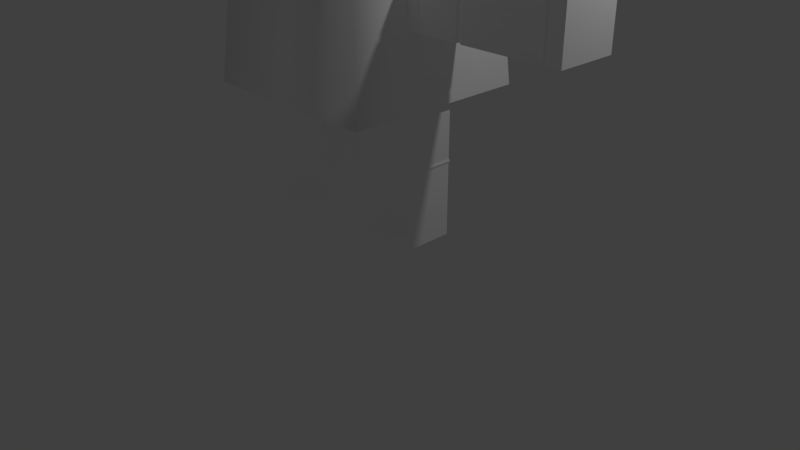# Source: Cyclops3Anim.blend  (saved by Blender 2.79.0; exported with 4.5.12 LTS)
import bpy
from mathutils import Matrix  # noqa: F401  (used for matrix-valued properties, if any)

bpy.ops.wm.read_factory_settings(use_empty=True)
scene = bpy.context.scene
scene.name = 'Scene'

# ---- collections
col_collection_1 = bpy.data.collections.new('Collection 1'); scene.collection.children.link(col_collection_1)

# ---- materials (node trees are filled in below, after node groups)
mat_skin = bpy.data.materials.new('Skin')
mat_skin.alpha_threshold = 0.0
mat_skin.diffuse_color = (1.0, 1.0, 1.0, 1.0)
mat_skin.roughness = 0.5
mat_cyclops_hair = bpy.data.materials.new('Cyclops Hair')
mat_cyclops_hair.alpha_threshold = 0.0
mat_cyclops_hair.diffuse_color = (1.0, 1.0, 1.0, 1.0)
mat_cyclops_hair.roughness = 0.5
mat_cyclops_purple = bpy.data.materials.new('Cyclops Purple')
mat_cyclops_purple.alpha_threshold = 0.0
mat_cyclops_purple.diffuse_color = (1.0, 1.0, 1.0, 1.0)
mat_cyclops_purple.roughness = 0.5
mat_cyclops_yellow = bpy.data.materials.new('Cyclops Yellow')
mat_cyclops_yellow.alpha_threshold = 0.0
mat_cyclops_yellow.diffuse_color = (1.0, 1.0, 1.0, 1.0)
mat_cyclops_yellow.roughness = 0.5
mat_cyclops_red = bpy.data.materials.new('Cyclops Red')
mat_cyclops_red.alpha_threshold = 0.0
mat_cyclops_red.diffuse_color = (1.0, 1.0, 1.0, 1.0)
mat_cyclops_red.roughness = 0.5

# ---- material node trees
mat_skin.use_nodes = True; mat_skin.node_tree.nodes.clear()
_N = mat_skin.node_tree.nodes; _L = mat_skin.node_tree.links
n0 = _N.new('ShaderNodeOutputMaterial'); n0.name = 'Material Output'; n0.location = (1200, 880)
n0.label = 'Material Out'
n1 = _N.new('ShaderNodeAddShader'); n1.name = 'Add Shader'; n1.location = (1000, 880)
n1.label = 'Shader Add Refl'
n2 = _N.new('ShaderNodeAddShader'); n2.name = 'Add Shader.001'; n2.location = (800, 880)
n2.label = 'Shader Add Spec'
n3 = _N.new('ShaderNodeBsdfRefraction'); n3.name = 'Refraction BSDF'; n3.location = (1200, 220)
n3.label = 'Refl BSDF'
n3.mute = True
n4 = _N.new('ShaderNodeMix'); n4.name = 'Mix'; n4.location = (1000, 220)
n4.label = 'Mix Color/Refl'
n4.data_type = 'RGBA'
n4.blend_type = 'MULTIPLY'
n4.inputs[0].default_value = 1.0
n4.inputs[6].default_value = (1.0, 1.0, 1.0, 1.0)
n4.inputs[7].default_value = (0.0, 0.0, 0.0, 0.0)
n5 = _N.new('ShaderNodeMixShader'); n5.name = 'Mix Shader'; n5.location = (600, 880)
n5.label = 'Shader Mix Alpha'
n6 = _N.new('ShaderNodeBsdfTransparent'); n6.name = 'Transparent BSDF'; n6.location = (400, 880)
n6.label = 'Alpha BSDF'
n6.mute = True
n7 = _N.new('ShaderNodeMix'); n7.name = 'Mix.001'; n7.location = (200, 1100)
n7.label = 'Mix Color/Alpha'
n7.data_type = 'RGBA'
n7.blend_type = 'MULTIPLY'
n7.inputs[0].default_value = 1.0
n7.inputs[6].default_value = (1.0, 1.0, 1.0, 1.0)
n7.inputs[7].default_value = (1.0, 1.0, 1.0, 1.0)
n8 = _N.new('ShaderNodeBsdfDiffuse'); n8.name = 'Diffuse BSDF'; n8.location = (400, 660)
n8.label = 'Diff BSDF'
n9 = _N.new('ShaderNodeMix'); n9.name = 'Mix.002'; n9.location = (200, 660)
n9.label = 'Mix Color/Diffuse'
n9.data_type = 'RGBA'
n9.blend_type = 'MULTIPLY'
n9.inputs[0].default_value = 1.0
n9.inputs[6].default_value = (1.0, 1.0, 1.0, 1.0)
n9.inputs[7].default_value = (1.0, 1.0, 1.0, 1.0)
n10 = _N.new('ShaderNodeBsdfAnisotropic'); n10.name = 'Glossy BSDF'; n10.location = (400, 220)
n10.label = 'Spec BSDF'
n10.distribution = 'GGX'
n11 = _N.new('ShaderNodeMix'); n11.name = 'Mix.003'; n11.location = (200, 220)
n11.label = 'Mix Color/Spec'
n11.data_type = 'RGBA'
n11.blend_type = 'MULTIPLY'
n11.inputs[0].default_value = 1.0
n11.inputs[7].default_value = (0.0, 0.0, 0.0, 1.0)
n12 = _N.new('ShaderNodeMix'); n12.name = 'Mix.004'; n12.location = (200, 0)
n12.label = 'Mix Color/Hardness'
n12.data_type = 'RGBA'
n12.blend_type = 'MULTIPLY'
n12.inputs[0].default_value = 1.0
n12.inputs[6].default_value = (3.95, 3.95, 3.95, 3.95)
n12.inputs[7].default_value = (1.0, 1.0, 1.0, 1.0)
n13 = _N.new('ShaderNodeNormalMap'); n13.name = 'Normal Map'; n13.location = (200, 440)
n13.label = 'Normal/Map'
n13.mute = True
n14 = _N.new('ShaderNodeMix'); n14.name = 'Mix.005'; n14.location = (1000, 660)
n14.label = 'Bump/Map'
n14.mute = True
n14.data_type = 'RGBA'
n14.blend_type = 'MULTIPLY'
n14.inputs[0].default_value = 1.0
n14.inputs[6].default_value = (1.0, 1.0, 1.0, 1.0)
n14.inputs[7].default_value = (0.0, 0.0, 0.0, 1.0)
n15 = _N.new('ShaderNodeTexCoord'); n15.name = 'Texture Coordinate'; n15.location = (-600, 660)
n15.label = 'Texture Coords'
n16 = _N.new('ShaderNodeDisplacement'); n16.name = 'Displacement'; n16.location = (0, 0)
n16.inputs[1].default_value = 0.0
n16.inputs[2].default_value = 0.1
n17 = _N.new('ShaderNodeMath'); n17.name = 'Math'; n17.location = (0, 0)
n17.operation = 'POWER'
_L.new(n1.outputs[0], n0.inputs[0])
_L.new(n2.outputs[0], n1.inputs[0])
_L.new(n3.outputs[0], n1.inputs[1])
_L.new(n4.outputs[2], n3.inputs[0])
_L.new(n5.outputs[0], n2.inputs[0])
_L.new(n6.outputs[0], n5.inputs[1])
_L.new(n7.outputs[2], n5.inputs[0])
_L.new(n8.outputs[0], n5.inputs[2])
_L.new(n9.outputs[2], n8.inputs[0])
_L.new(n10.outputs[0], n2.inputs[1])
_L.new(n11.outputs[2], n10.inputs[0])
_L.new(n13.outputs[0], n8.inputs[2])
_L.new(n13.outputs[0], n10.inputs[4])
_L.new(n13.outputs[0], n3.inputs[3])
_L.new(n14.outputs[2], n16.inputs[0])
_L.new(n16.outputs[0], n0.inputs[2])
_L.new(n12.outputs[2], n17.inputs[0])
_L.new(n17.outputs[0], n10.inputs[1])
n0.is_active_output = True
mat_cyclops_hair.use_nodes = True; mat_cyclops_hair.node_tree.nodes.clear()
_N = mat_cyclops_hair.node_tree.nodes; _L = mat_cyclops_hair.node_tree.links
n0 = _N.new('ShaderNodeOutputMaterial'); n0.name = 'Material Output'; n0.location = (1200, 880)
n0.label = 'Material Out'
n1 = _N.new('ShaderNodeAddShader'); n1.name = 'Add Shader'; n1.location = (1000, 880)
n1.label = 'Shader Add Refl'
n2 = _N.new('ShaderNodeAddShader'); n2.name = 'Add Shader.001'; n2.location = (800, 880)
n2.label = 'Shader Add Spec'
n3 = _N.new('ShaderNodeBsdfRefraction'); n3.name = 'Refraction BSDF'; n3.location = (1200, 220)
n3.label = 'Refl BSDF'
n3.mute = True
n4 = _N.new('ShaderNodeMix'); n4.name = 'Mix'; n4.location = (1000, 220)
n4.label = 'Mix Color/Refl'
n4.data_type = 'RGBA'
n4.blend_type = 'MULTIPLY'
n4.inputs[0].default_value = 1.0
n4.inputs[6].default_value = (1.0, 1.0, 1.0, 1.0)
n4.inputs[7].default_value = (0.0, 0.0, 0.0, 0.0)
n5 = _N.new('ShaderNodeMixShader'); n5.name = 'Mix Shader'; n5.location = (600, 880)
n5.label = 'Shader Mix Alpha'
n6 = _N.new('ShaderNodeBsdfTransparent'); n6.name = 'Transparent BSDF'; n6.location = (400, 880)
n6.label = 'Alpha BSDF'
n6.mute = True
n7 = _N.new('ShaderNodeMix'); n7.name = 'Mix.001'; n7.location = (200, 1100)
n7.label = 'Mix Color/Alpha'
n7.data_type = 'RGBA'
n7.blend_type = 'MULTIPLY'
n7.inputs[0].default_value = 1.0
n7.inputs[6].default_value = (1.0, 1.0, 1.0, 1.0)
n7.inputs[7].default_value = (1.0, 1.0, 1.0, 1.0)
n8 = _N.new('ShaderNodeBsdfDiffuse'); n8.name = 'Diffuse BSDF'; n8.location = (400, 660)
n8.label = 'Diff BSDF'
n9 = _N.new('ShaderNodeMix'); n9.name = 'Mix.002'; n9.location = (200, 660)
n9.label = 'Mix Color/Diffuse'
n9.data_type = 'RGBA'
n9.blend_type = 'MULTIPLY'
n9.inputs[0].default_value = 1.0
n9.inputs[6].default_value = (1.0, 1.0, 1.0, 1.0)
n9.inputs[7].default_value = (1.0, 1.0, 1.0, 1.0)
n10 = _N.new('ShaderNodeBsdfAnisotropic'); n10.name = 'Glossy BSDF'; n10.location = (400, 220)
n10.label = 'Spec BSDF'
n10.distribution = 'GGX'
n11 = _N.new('ShaderNodeMix'); n11.name = 'Mix.003'; n11.location = (200, 220)
n11.label = 'Mix Color/Spec'
n11.data_type = 'RGBA'
n11.blend_type = 'MULTIPLY'
n11.inputs[0].default_value = 1.0
n11.inputs[7].default_value = (0.0, 0.0, 0.0, 1.0)
n12 = _N.new('ShaderNodeMix'); n12.name = 'Mix.004'; n12.location = (200, 0)
n12.label = 'Mix Color/Hardness'
n12.data_type = 'RGBA'
n12.blend_type = 'MULTIPLY'
n12.inputs[0].default_value = 1.0
n12.inputs[6].default_value = (3.95, 3.95, 3.95, 3.95)
n12.inputs[7].default_value = (1.0, 1.0, 1.0, 1.0)
n13 = _N.new('ShaderNodeNormalMap'); n13.name = 'Normal Map'; n13.location = (200, 440)
n13.label = 'Normal/Map'
n13.mute = True
n14 = _N.new('ShaderNodeMix'); n14.name = 'Mix.005'; n14.location = (1000, 660)
n14.label = 'Bump/Map'
n14.mute = True
n14.data_type = 'RGBA'
n14.blend_type = 'MULTIPLY'
n14.inputs[0].default_value = 1.0
n14.inputs[6].default_value = (1.0, 1.0, 1.0, 1.0)
n14.inputs[7].default_value = (0.0, 0.0, 0.0, 1.0)
n15 = _N.new('ShaderNodeTexCoord'); n15.name = 'Texture Coordinate'; n15.location = (-600, 660)
n15.label = 'Texture Coords'
n16 = _N.new('ShaderNodeDisplacement'); n16.name = 'Displacement'; n16.location = (0, 0)
n16.inputs[1].default_value = 0.0
n16.inputs[2].default_value = 0.1
n17 = _N.new('ShaderNodeMath'); n17.name = 'Math'; n17.location = (0, 0)
n17.operation = 'POWER'
_L.new(n1.outputs[0], n0.inputs[0])
_L.new(n2.outputs[0], n1.inputs[0])
_L.new(n3.outputs[0], n1.inputs[1])
_L.new(n4.outputs[2], n3.inputs[0])
_L.new(n5.outputs[0], n2.inputs[0])
_L.new(n6.outputs[0], n5.inputs[1])
_L.new(n7.outputs[2], n5.inputs[0])
_L.new(n8.outputs[0], n5.inputs[2])
_L.new(n9.outputs[2], n8.inputs[0])
_L.new(n10.outputs[0], n2.inputs[1])
_L.new(n11.outputs[2], n10.inputs[0])
_L.new(n13.outputs[0], n8.inputs[2])
_L.new(n13.outputs[0], n10.inputs[4])
_L.new(n13.outputs[0], n3.inputs[3])
_L.new(n14.outputs[2], n16.inputs[0])
_L.new(n16.outputs[0], n0.inputs[2])
_L.new(n12.outputs[2], n17.inputs[0])
_L.new(n17.outputs[0], n10.inputs[1])
n0.is_active_output = True
mat_cyclops_purple.use_nodes = True; mat_cyclops_purple.node_tree.nodes.clear()
_N = mat_cyclops_purple.node_tree.nodes; _L = mat_cyclops_purple.node_tree.links
n0 = _N.new('ShaderNodeOutputMaterial'); n0.name = 'Material Output'; n0.location = (1200, 880)
n0.label = 'Material Out'
n1 = _N.new('ShaderNodeAddShader'); n1.name = 'Add Shader'; n1.location = (1000, 880)
n1.label = 'Shader Add Refl'
n2 = _N.new('ShaderNodeAddShader'); n2.name = 'Add Shader.001'; n2.location = (800, 880)
n2.label = 'Shader Add Spec'
n3 = _N.new('ShaderNodeBsdfRefraction'); n3.name = 'Refraction BSDF'; n3.location = (1200, 220)
n3.label = 'Refl BSDF'
n3.mute = True
n4 = _N.new('ShaderNodeMix'); n4.name = 'Mix'; n4.location = (1000, 220)
n4.label = 'Mix Color/Refl'
n4.data_type = 'RGBA'
n4.blend_type = 'MULTIPLY'
n4.inputs[0].default_value = 1.0
n4.inputs[6].default_value = (1.0, 1.0, 1.0, 1.0)
n4.inputs[7].default_value = (0.0, 0.0, 0.0, 0.0)
n5 = _N.new('ShaderNodeMixShader'); n5.name = 'Mix Shader'; n5.location = (600, 880)
n5.label = 'Shader Mix Alpha'
n6 = _N.new('ShaderNodeBsdfTransparent'); n6.name = 'Transparent BSDF'; n6.location = (400, 880)
n6.label = 'Alpha BSDF'
n6.mute = True
n7 = _N.new('ShaderNodeMix'); n7.name = 'Mix.001'; n7.location = (200, 1100)
n7.label = 'Mix Color/Alpha'
n7.data_type = 'RGBA'
n7.blend_type = 'MULTIPLY'
n7.inputs[0].default_value = 1.0
n7.inputs[6].default_value = (1.0, 1.0, 1.0, 1.0)
n7.inputs[7].default_value = (1.0, 1.0, 1.0, 1.0)
n8 = _N.new('ShaderNodeBsdfDiffuse'); n8.name = 'Diffuse BSDF'; n8.location = (400, 660)
n8.label = 'Diff BSDF'
n9 = _N.new('ShaderNodeMix'); n9.name = 'Mix.002'; n9.location = (200, 660)
n9.label = 'Mix Color/Diffuse'
n9.data_type = 'RGBA'
n9.blend_type = 'MULTIPLY'
n9.inputs[0].default_value = 1.0
n9.inputs[6].default_value = (1.0, 1.0, 1.0, 1.0)
n9.inputs[7].default_value = (1.0, 1.0, 1.0, 1.0)
n10 = _N.new('ShaderNodeBsdfAnisotropic'); n10.name = 'Glossy BSDF'; n10.location = (400, 220)
n10.label = 'Spec BSDF'
n10.distribution = 'GGX'
n11 = _N.new('ShaderNodeMix'); n11.name = 'Mix.003'; n11.location = (200, 220)
n11.label = 'Mix Color/Spec'
n11.data_type = 'RGBA'
n11.blend_type = 'MULTIPLY'
n11.inputs[0].default_value = 1.0
n11.inputs[7].default_value = (0.0, 0.0, 0.0, 1.0)
n12 = _N.new('ShaderNodeMix'); n12.name = 'Mix.004'; n12.location = (200, 0)
n12.label = 'Mix Color/Hardness'
n12.data_type = 'RGBA'
n12.blend_type = 'MULTIPLY'
n12.inputs[0].default_value = 1.0
n12.inputs[6].default_value = (3.95, 3.95, 3.95, 3.95)
n12.inputs[7].default_value = (1.0, 1.0, 1.0, 1.0)
n13 = _N.new('ShaderNodeNormalMap'); n13.name = 'Normal Map'; n13.location = (200, 440)
n13.label = 'Normal/Map'
n13.mute = True
n14 = _N.new('ShaderNodeMix'); n14.name = 'Mix.005'; n14.location = (1000, 660)
n14.label = 'Bump/Map'
n14.mute = True
n14.data_type = 'RGBA'
n14.blend_type = 'MULTIPLY'
n14.inputs[0].default_value = 1.0
n14.inputs[6].default_value = (1.0, 1.0, 1.0, 1.0)
n14.inputs[7].default_value = (0.0, 0.0, 0.0, 1.0)
n15 = _N.new('ShaderNodeTexCoord'); n15.name = 'Texture Coordinate'; n15.location = (-600, 660)
n15.label = 'Texture Coords'
n16 = _N.new('ShaderNodeDisplacement'); n16.name = 'Displacement'; n16.location = (0, 0)
n16.inputs[1].default_value = 0.0
n16.inputs[2].default_value = 0.1
n17 = _N.new('ShaderNodeMath'); n17.name = 'Math'; n17.location = (0, 0)
n17.operation = 'POWER'
_L.new(n1.outputs[0], n0.inputs[0])
_L.new(n2.outputs[0], n1.inputs[0])
_L.new(n3.outputs[0], n1.inputs[1])
_L.new(n4.outputs[2], n3.inputs[0])
_L.new(n5.outputs[0], n2.inputs[0])
_L.new(n6.outputs[0], n5.inputs[1])
_L.new(n7.outputs[2], n5.inputs[0])
_L.new(n8.outputs[0], n5.inputs[2])
_L.new(n9.outputs[2], n8.inputs[0])
_L.new(n10.outputs[0], n2.inputs[1])
_L.new(n11.outputs[2], n10.inputs[0])
_L.new(n13.outputs[0], n8.inputs[2])
_L.new(n13.outputs[0], n10.inputs[4])
_L.new(n13.outputs[0], n3.inputs[3])
_L.new(n14.outputs[2], n16.inputs[0])
_L.new(n16.outputs[0], n0.inputs[2])
_L.new(n12.outputs[2], n17.inputs[0])
_L.new(n17.outputs[0], n10.inputs[1])
n0.is_active_output = True
mat_cyclops_yellow.use_nodes = True; mat_cyclops_yellow.node_tree.nodes.clear()
_N = mat_cyclops_yellow.node_tree.nodes; _L = mat_cyclops_yellow.node_tree.links
n0 = _N.new('ShaderNodeOutputMaterial'); n0.name = 'Material Output'; n0.location = (1200, 880)
n0.label = 'Material Out'
n1 = _N.new('ShaderNodeAddShader'); n1.name = 'Add Shader'; n1.location = (1000, 880)
n1.label = 'Shader Add Refl'
n2 = _N.new('ShaderNodeAddShader'); n2.name = 'Add Shader.001'; n2.location = (800, 880)
n2.label = 'Shader Add Spec'
n3 = _N.new('ShaderNodeBsdfRefraction'); n3.name = 'Refraction BSDF'; n3.location = (1200, 220)
n3.label = 'Refl BSDF'
n3.mute = True
n4 = _N.new('ShaderNodeMix'); n4.name = 'Mix'; n4.location = (1000, 220)
n4.label = 'Mix Color/Refl'
n4.data_type = 'RGBA'
n4.blend_type = 'MULTIPLY'
n4.inputs[0].default_value = 1.0
n4.inputs[6].default_value = (1.0, 1.0, 1.0, 1.0)
n4.inputs[7].default_value = (0.0, 0.0, 0.0, 0.0)
n5 = _N.new('ShaderNodeMixShader'); n5.name = 'Mix Shader'; n5.location = (600, 880)
n5.label = 'Shader Mix Alpha'
n6 = _N.new('ShaderNodeBsdfTransparent'); n6.name = 'Transparent BSDF'; n6.location = (400, 880)
n6.label = 'Alpha BSDF'
n6.mute = True
n7 = _N.new('ShaderNodeMix'); n7.name = 'Mix.001'; n7.location = (200, 1100)
n7.label = 'Mix Color/Alpha'
n7.data_type = 'RGBA'
n7.blend_type = 'MULTIPLY'
n7.inputs[0].default_value = 1.0
n7.inputs[6].default_value = (1.0, 1.0, 1.0, 1.0)
n7.inputs[7].default_value = (1.0, 1.0, 1.0, 1.0)
n8 = _N.new('ShaderNodeBsdfDiffuse'); n8.name = 'Diffuse BSDF'; n8.location = (400, 660)
n8.label = 'Diff BSDF'
n9 = _N.new('ShaderNodeMix'); n9.name = 'Mix.002'; n9.location = (200, 660)
n9.label = 'Mix Color/Diffuse'
n9.data_type = 'RGBA'
n9.blend_type = 'MULTIPLY'
n9.inputs[0].default_value = 1.0
n9.inputs[6].default_value = (1.0, 1.0, 1.0, 1.0)
n9.inputs[7].default_value = (1.0, 1.0, 1.0, 1.0)
n10 = _N.new('ShaderNodeBsdfAnisotropic'); n10.name = 'Glossy BSDF'; n10.location = (400, 220)
n10.label = 'Spec BSDF'
n10.distribution = 'GGX'
n11 = _N.new('ShaderNodeMix'); n11.name = 'Mix.003'; n11.location = (200, 220)
n11.label = 'Mix Color/Spec'
n11.data_type = 'RGBA'
n11.blend_type = 'MULTIPLY'
n11.inputs[0].default_value = 1.0
n11.inputs[7].default_value = (0.0, 0.0, 0.0, 1.0)
n12 = _N.new('ShaderNodeMix'); n12.name = 'Mix.004'; n12.location = (200, 0)
n12.label = 'Mix Color/Hardness'
n12.data_type = 'RGBA'
n12.blend_type = 'MULTIPLY'
n12.inputs[0].default_value = 1.0
n12.inputs[6].default_value = (3.95, 3.95, 3.95, 3.95)
n12.inputs[7].default_value = (1.0, 1.0, 1.0, 1.0)
n13 = _N.new('ShaderNodeNormalMap'); n13.name = 'Normal Map'; n13.location = (200, 440)
n13.label = 'Normal/Map'
n13.mute = True
n14 = _N.new('ShaderNodeMix'); n14.name = 'Mix.005'; n14.location = (1000, 660)
n14.label = 'Bump/Map'
n14.mute = True
n14.data_type = 'RGBA'
n14.blend_type = 'MULTIPLY'
n14.inputs[0].default_value = 1.0
n14.inputs[6].default_value = (1.0, 1.0, 1.0, 1.0)
n14.inputs[7].default_value = (0.0, 0.0, 0.0, 1.0)
n15 = _N.new('ShaderNodeTexCoord'); n15.name = 'Texture Coordinate'; n15.location = (-600, 660)
n15.label = 'Texture Coords'
n16 = _N.new('ShaderNodeDisplacement'); n16.name = 'Displacement'; n16.location = (0, 0)
n16.inputs[1].default_value = 0.0
n16.inputs[2].default_value = 0.1
n17 = _N.new('ShaderNodeMath'); n17.name = 'Math'; n17.location = (0, 0)
n17.operation = 'POWER'
_L.new(n1.outputs[0], n0.inputs[0])
_L.new(n2.outputs[0], n1.inputs[0])
_L.new(n3.outputs[0], n1.inputs[1])
_L.new(n4.outputs[2], n3.inputs[0])
_L.new(n5.outputs[0], n2.inputs[0])
_L.new(n6.outputs[0], n5.inputs[1])
_L.new(n7.outputs[2], n5.inputs[0])
_L.new(n8.outputs[0], n5.inputs[2])
_L.new(n9.outputs[2], n8.inputs[0])
_L.new(n10.outputs[0], n2.inputs[1])
_L.new(n11.outputs[2], n10.inputs[0])
_L.new(n13.outputs[0], n8.inputs[2])
_L.new(n13.outputs[0], n10.inputs[4])
_L.new(n13.outputs[0], n3.inputs[3])
_L.new(n14.outputs[2], n16.inputs[0])
_L.new(n16.outputs[0], n0.inputs[2])
_L.new(n12.outputs[2], n17.inputs[0])
_L.new(n17.outputs[0], n10.inputs[1])
n0.is_active_output = True
mat_cyclops_red.use_nodes = True; mat_cyclops_red.node_tree.nodes.clear()
_N = mat_cyclops_red.node_tree.nodes; _L = mat_cyclops_red.node_tree.links
n0 = _N.new('ShaderNodeOutputMaterial'); n0.name = 'Material Output'; n0.location = (1200, 880)
n0.label = 'Material Out'
n1 = _N.new('ShaderNodeAddShader'); n1.name = 'Add Shader'; n1.location = (1000, 880)
n1.label = 'Shader Add Refl'
n2 = _N.new('ShaderNodeAddShader'); n2.name = 'Add Shader.001'; n2.location = (800, 880)
n2.label = 'Shader Add Spec'
n3 = _N.new('ShaderNodeBsdfRefraction'); n3.name = 'Refraction BSDF'; n3.location = (1200, 220)
n3.label = 'Refl BSDF'
n3.mute = True
n4 = _N.new('ShaderNodeMix'); n4.name = 'Mix'; n4.location = (1000, 220)
n4.label = 'Mix Color/Refl'
n4.data_type = 'RGBA'
n4.blend_type = 'MULTIPLY'
n4.inputs[0].default_value = 1.0
n4.inputs[6].default_value = (1.0, 1.0, 1.0, 1.0)
n4.inputs[7].default_value = (0.0, 0.0, 0.0, 0.0)
n5 = _N.new('ShaderNodeMixShader'); n5.name = 'Mix Shader'; n5.location = (600, 880)
n5.label = 'Shader Mix Alpha'
n6 = _N.new('ShaderNodeBsdfTransparent'); n6.name = 'Transparent BSDF'; n6.location = (400, 880)
n6.label = 'Alpha BSDF'
n6.mute = True
n7 = _N.new('ShaderNodeMix'); n7.name = 'Mix.001'; n7.location = (200, 1100)
n7.label = 'Mix Color/Alpha'
n7.data_type = 'RGBA'
n7.blend_type = 'MULTIPLY'
n7.inputs[0].default_value = 1.0
n7.inputs[6].default_value = (1.0, 1.0, 1.0, 1.0)
n7.inputs[7].default_value = (1.0, 1.0, 1.0, 1.0)
n8 = _N.new('ShaderNodeBsdfDiffuse'); n8.name = 'Diffuse BSDF'; n8.location = (400, 660)
n8.label = 'Diff BSDF'
n9 = _N.new('ShaderNodeMix'); n9.name = 'Mix.002'; n9.location = (200, 660)
n9.label = 'Mix Color/Diffuse'
n9.data_type = 'RGBA'
n9.blend_type = 'MULTIPLY'
n9.inputs[0].default_value = 1.0
n9.inputs[6].default_value = (1.0, 1.0, 1.0, 1.0)
n9.inputs[7].default_value = (1.0, 1.0, 1.0, 1.0)
n10 = _N.new('ShaderNodeBsdfAnisotropic'); n10.name = 'Glossy BSDF'; n10.location = (400, 220)
n10.label = 'Spec BSDF'
n10.distribution = 'GGX'
n11 = _N.new('ShaderNodeMix'); n11.name = 'Mix.003'; n11.location = (200, 220)
n11.label = 'Mix Color/Spec'
n11.data_type = 'RGBA'
n11.blend_type = 'MULTIPLY'
n11.inputs[0].default_value = 1.0
n11.inputs[7].default_value = (0.0, 0.0, 0.0, 1.0)
n12 = _N.new('ShaderNodeMix'); n12.name = 'Mix.004'; n12.location = (200, 0)
n12.label = 'Mix Color/Hardness'
n12.data_type = 'RGBA'
n12.blend_type = 'MULTIPLY'
n12.inputs[0].default_value = 1.0
n12.inputs[6].default_value = (3.95, 3.95, 3.95, 3.95)
n12.inputs[7].default_value = (1.0, 1.0, 1.0, 1.0)
n13 = _N.new('ShaderNodeNormalMap'); n13.name = 'Normal Map'; n13.location = (200, 440)
n13.label = 'Normal/Map'
n13.mute = True
n14 = _N.new('ShaderNodeMix'); n14.name = 'Mix.005'; n14.location = (1000, 660)
n14.label = 'Bump/Map'
n14.mute = True
n14.data_type = 'RGBA'
n14.blend_type = 'MULTIPLY'
n14.inputs[0].default_value = 1.0
n14.inputs[6].default_value = (1.0, 1.0, 1.0, 1.0)
n14.inputs[7].default_value = (0.0, 0.0, 0.0, 1.0)
n15 = _N.new('ShaderNodeTexCoord'); n15.name = 'Texture Coordinate'; n15.location = (-600, 660)
n15.label = 'Texture Coords'
n16 = _N.new('ShaderNodeDisplacement'); n16.name = 'Displacement'; n16.location = (0, 0)
n16.inputs[1].default_value = 0.0
n16.inputs[2].default_value = 0.1
n17 = _N.new('ShaderNodeMath'); n17.name = 'Math'; n17.location = (0, 0)
n17.operation = 'POWER'
_L.new(n1.outputs[0], n0.inputs[0])
_L.new(n2.outputs[0], n1.inputs[0])
_L.new(n3.outputs[0], n1.inputs[1])
_L.new(n4.outputs[2], n3.inputs[0])
_L.new(n5.outputs[0], n2.inputs[0])
_L.new(n6.outputs[0], n5.inputs[1])
_L.new(n7.outputs[2], n5.inputs[0])
_L.new(n8.outputs[0], n5.inputs[2])
_L.new(n9.outputs[2], n8.inputs[0])
_L.new(n10.outputs[0], n2.inputs[1])
_L.new(n11.outputs[2], n10.inputs[0])
_L.new(n13.outputs[0], n8.inputs[2])
_L.new(n13.outputs[0], n10.inputs[4])
_L.new(n13.outputs[0], n3.inputs[3])
_L.new(n14.outputs[2], n16.inputs[0])
_L.new(n16.outputs[0], n0.inputs[2])
_L.new(n12.outputs[2], n17.inputs[0])
_L.new(n17.outputs[0], n10.inputs[1])
n0.is_active_output = True

# ---- world
world_world = bpy.data.worlds.new('World'); scene.world = world_world
world_world.color = (0.05088, 0.05088, 0.05088)
world_world.use_sun_shadow = False
world_world.sun_shadow_jitter_overblur = 0.0
world_world.cycles.sampling_method = 'MANUAL'

# ---- cameras
cam_camera = bpy.data.cameras.new('Camera')
cam_camera.clip_end = 100.0
cam_camera.lens = 35.0
cam_camera.sensor_width = 32.0
cam_camera.sensor_height = 18.0
cam_camera.ortho_scale = 7.314
cam_camera.dof.focus_distance = 0.0

# ---- lights
light_lamp = bpy.data.lights.new('Lamp', 'POINT')
light_lamp.transmission_factor = 0.0
light_lamp.cutoff_distance = 30.0
light_lamp.energy = 100.0
light_lamp.shadow_buffer_clip_start = 1.001
light_lamp.shadow_soft_size = 0.1
light_lamp.shadow_maximum_resolution = 0.006
light_lamp.use_absolute_resolution = True

# ---- meshes
me_cube_006 = bpy.data.meshes.new('Cube.006')
me_cube_006.from_pydata([(-1.18, -1.18, -1.0), (-1.18, 1.18, -1.0), (-1.0, -1.0, 1.0), (-1.0, 1.0, 1.0), (-0.3934, 1.18, -1.0), (-0.3934, -1.18, -1.0), (-0.3333, 1.0, 1.0), (-0.3333, -1.0, 1.0), (-1.08, -0.2934, -1.0), (-1.08, 0.2934, -1.0), (-1.0, -0.3333, 1.0), (-1.0, 0.3333, 1.0), (-0.3333, 0.3333, 1.0), (-0.3333, -0.3333, 1.0), (-0.4934, -0.2934, -1.0), (-0.4934, 0.2934, -1.0), (-1.2, 1.2, 3.4), (-1.2, 1.2, 1.0), (-1.2, -1.2, 3.4), (-1.2, -1.2, 1.0), (-1.102, -1.102, -0.1333), (-1.042, -1.042, 0.5333), (-1.102, 1.102, -0.1333), (-1.042, 1.042, 0.5333), (-0.3674, 1.102, -0.1333), (-0.3474, 1.042, 0.5333), (-1.042, -0.3474, 0.5333), (-1.102, -0.3674, -0.1333), (-1.042, 0.3474, 0.5333), (-1.102, 0.3674, -0.1333), (-2.844, -0.36, -0.1146), (-2.844, -0.36, 0.4952), (-2.844, 0.36, -0.1146), (-2.844, 0.36, 0.4952), (-1.077, -0.375, -0.1273), (-1.077, -0.375, 0.5079), (-1.077, 0.375, -0.1273), (-1.077, 0.375, 0.5079), (-1.0, -1.0, 1.0), (-0.3333, -1.0, 1.0), (-1.2, 1.652, 3.4), (-1.2, 1.652, 1.0), (-1.18, -0.3934, -1.0), (-1.18, 0.3934, -1.0), (-0.3934, -0.3934, -1.0), (-0.3934, 0.3934, -1.0), (-1.08, -0.2934, -2.683), (-1.08, 0.2934, -2.683), (-0.4934, -0.2934, -2.683), (-0.4934, 0.2934, -2.683), (-0.4934, 0.2934, -1.712), (-0.4817, 0.3052, -1.743), (-0.4934, 0.2934, -1.774), (-1.08, 0.2934, -1.774), (-1.092, 0.3052, -1.743), (-1.08, 0.2934, -1.712), (-1.08, -0.2934, -1.712), (-1.092, -0.3052, -1.743), (-1.08, -0.2934, -1.774), (-0.4934, -0.2934, -1.774), (-0.4817, -0.3052, -1.743), (-0.4934, -0.2934, -1.712), (-2.822, 0.375, -0.1273), (-2.822, 0.375, 0.5079), (-2.822, -0.375, -0.1273), (-2.822, -0.375, 0.5079), (-1.829, 0.375, 0.5079), (-1.794, 0.36, 0.4952), (-1.758, 0.375, 0.5079), (-1.829, -0.375, -0.1273), (-1.794, -0.36, -0.1146), (-1.758, -0.375, -0.1273), (-1.758, 0.375, -0.1273), (-1.794, 0.36, -0.1146), (-1.829, 0.375, -0.1273), (-1.758, -0.375, 0.5079), (-1.794, -0.36, 0.4952), (-1.829, -0.375, 0.5079), (-1.256, 0.375, 0.5079), (-1.239, 0.36, 0.4952), (-1.222, 0.375, 0.5079), (-1.256, -0.375, -0.1273), (-1.239, -0.36, -0.1146), (-1.222, -0.375, -0.1273), (-1.222, 0.375, -0.1273), (-1.239, 0.36, -0.1146), (-1.256, 0.375, -0.1273), (-1.222, -0.375, 0.5079), (-1.239, -0.36, 0.4952), (-1.256, -0.375, 0.5079), (-1.08, 0.2934, -1.045), (-1.08, 0.2934, -1.025), (-0.4934, -0.2934, -1.045), (-0.4934, -0.2934, -1.025), (-0.4934, 0.2934, -1.025), (-0.4934, 0.2934, -1.045), (-1.08, -0.2934, -1.025), (-1.08, -0.2934, -1.045), (-0.4934, 0.2934, -2.514), (-0.4934, 0.2934, -2.533), (-1.08, -0.2934, -2.514), (-1.08, -0.2934, -2.533), (-1.08, 0.2934, -2.533), (-1.08, 0.2934, -2.514), (-0.4934, -0.2934, -2.533), (-0.4934, -0.2934, -2.514), (-0.5736, -0.8137, -2.655), (-1.0, -0.8137, -2.655), (-1.0, -0.8137, -2.509), (-0.5736, -0.8137, -2.509), (-1.08, 0.2934, -2.49), (-0.4934, -0.2934, -2.49), (-0.4934, 0.2934, -2.49), (-1.08, -0.2934, -2.49), (-2.871, 0.375, -0.1273), (-2.871, -0.375, -0.1273), (-2.871, -0.375, 0.5079), (-2.871, 0.375, 0.5079), (-3.032, 0.375, -0.1273), (-3.032, -0.375, -0.1273), (-3.032, -0.375, 0.5079), (-3.032, 0.375, 0.5079), (1.18, -1.18, -1.0), (1.18, 1.18, -1.0), (1.0, -1.0, 1.0), (1.0, 1.0, 1.0), (0.3934, 1.18, -1.0), (0.3934, -1.18, -1.0), (0.3333, 1.0, 1.0), (0.3333, -1.0, 1.0), (1.08, -0.2934, -1.0), (1.08, 0.2934, -1.0), (1.0, -0.3333, 1.0), (1.0, 0.3333, 1.0), (0.3333, 0.3333, 1.0), (0.3333, -0.3333, 1.0), (0.4934, -0.2934, -1.0), (0.4934, 0.2934, -1.0), (1.2, 1.2, 3.4), (1.2, 1.2, 1.0), (1.2, -1.2, 3.4), (1.2, -1.2, 1.0), (1.102, -1.102, -0.1333), (1.042, -1.042, 0.5333), (1.102, 1.102, -0.1333), (1.042, 1.042, 0.5333), (0.3674, 1.102, -0.1333), (0.3474, 1.042, 0.5333), (1.042, -0.3474, 0.5333), (1.102, -0.3674, -0.1333), (1.042, 0.3474, 0.5333), (1.102, 0.3674, -0.1333), (2.844, -0.36, -0.1146), (2.844, -0.36, 0.4952), (2.844, 0.36, -0.1146), (2.844, 0.36, 0.4952), (1.077, -0.375, -0.1273), (1.077, -0.375, 0.5079), (1.077, 0.375, -0.1273), (1.077, 0.375, 0.5079), (-1.14, 1.14, -0.5572), (-1.14, 0.3801, -0.5548), (1.0, -1.0, 1.0), (0.3333, -1.0, 1.0), (-1.14, -0.38, -0.5524), (-1.14, -1.14, -0.55), (1.139, -1.139, -0.5394), (1.2, 1.652, 3.4), (1.2, 1.652, 1.0), (1.18, -0.3934, -1.0), (1.18, 0.3934, -1.0), (0.3934, -0.3934, -1.0), (0.3934, 0.3934, -1.0), (1.08, -0.2934, -2.683), (1.08, 0.2934, -2.683), (0.4934, -0.2934, -2.683), (0.4934, 0.2934, -2.683), (0.4934, 0.2934, -1.712), (0.4817, 0.3052, -1.743), (0.4934, 0.2934, -1.774), (1.08, 0.2934, -1.774), (1.092, 0.3052, -1.743), (1.08, 0.2934, -1.712), (1.08, -0.2934, -1.712), (1.092, -0.3052, -1.743), (1.08, -0.2934, -1.774), (0.4934, -0.2934, -1.774), (0.4817, -0.3052, -1.743), (0.4934, -0.2934, -1.712), (2.822, 0.375, -0.1273), (2.822, 0.375, 0.5079), (2.822, -0.375, -0.1273), (2.822, -0.375, 0.5079), (1.829, 0.375, 0.5079), (1.794, 0.36, 0.4952), (1.758, 0.375, 0.5079), (1.829, -0.375, -0.1273), (1.794, -0.36, -0.1146), (1.758, -0.375, -0.1273), (1.758, 0.375, -0.1273), (1.794, 0.36, -0.1146), (1.829, 0.375, -0.1273), (1.758, -0.375, 0.5079), (1.794, -0.36, 0.4952), (1.829, -0.375, 0.5079), (1.256, 0.375, 0.5079), (1.239, 0.36, 0.4952), (1.222, 0.375, 0.5079), (1.256, -0.375, -0.1273), (1.239, -0.36, -0.1146), (1.222, -0.375, -0.1273), (1.222, 0.375, -0.1273), (1.239, 0.36, -0.1146), (1.256, 0.375, -0.1273), (1.222, -0.375, 0.5079), (1.239, -0.36, 0.4952), (1.256, -0.375, 0.5079), (1.08, 0.2934, -1.045), (1.08, 0.2934, -1.025), (0.4934, -0.2934, -1.045), (0.4934, -0.2934, -1.025), (0.4934, 0.2934, -1.025), (0.4934, 0.2934, -1.045), (1.08, -0.2934, -1.025), (1.08, -0.2934, -1.045), (0.4934, 0.2934, -2.514), (0.4934, 0.2934, -2.533), (1.08, -0.2934, -2.514), (1.08, -0.2934, -2.533), (1.08, 0.2934, -2.533), (1.08, 0.2934, -2.514), (0.4934, -0.2934, -2.533), (0.4934, -0.2934, -2.514), (0.5736, -0.8137, -2.655), (1.0, -0.8137, -2.655), (1.0, -0.8137, -2.509), (0.5736, -0.8137, -2.509), (1.08, 0.2934, -2.49), (0.4934, -0.2934, -2.49), (0.4934, 0.2934, -2.49), (1.08, -0.2934, -2.49), (2.871, 0.375, -0.1273), (2.871, -0.375, -0.1273), (2.871, -0.375, 0.5079), (2.871, 0.375, 0.5079), (3.032, 0.375, -0.1273), (3.032, -0.375, -0.1273), (3.032, -0.375, 0.5079), (3.032, 0.375, 0.5079), (0.0, -1.2, 3.4), (0.0, -1.2, 1.0), (0.0, 1.2, 3.4), (0.0, 1.2, 1.0), (0.0, 1.652, 3.4), (0.0, 1.652, 1.0), (0.0, 1.18, -1.0), (0.0, -1.18, -1.0), (0.0, 1.0, 1.0), (0.0, -1.0, 1.0), (0.0, 0.3934, -1.0), (0.0, -0.3934, -1.0), (0.0, 0.3333, 1.0), (0.0, -0.3333, 1.0), (0.0, 1.042, 0.5333), (0.0, 1.102, -0.1333), (1.185, 1.622, 3.393), (1.185, -1.395, 3.393), (-1.215, 1.622, 3.393), (-1.215, -1.395, 3.393), (-1.38, 1.744, 3.795), (1.351, 1.744, 3.795), (-1.38, -1.68, 3.795), (1.351, -1.68, 3.795), (-1.132, -1.29, 4.361), (-1.132, 1.571, 4.159), (1.102, 1.571, 4.159), (1.102, -1.29, 4.361), (1.139, -0.3796, -0.5381), (1.138, 1.138, -0.5354), (1.139, 0.3795, -0.5368), (1.144, 1.144, -0.5393), (-1.144, 1.144, -0.5393), (0.0, 1.144, -0.5393), (-0.3814, 1.144, -0.5393), (0.3814, 1.144, -0.5393), (-0.969, -1.216, 2.781), (-0.969, -1.216, 2.201), (-0.969, -1.515, 2.781), (-0.969, -1.515, 2.201), (-1.367, -1.216, 2.781), (-1.367, -1.216, 2.201), (-1.367, -1.515, 2.781), (-1.367, -1.515, 2.201), (-0.008959, -1.515, 2.781), (-0.008959, -1.515, 2.201), (-0.008959, -1.216, 2.781), (-0.008959, -1.216, 2.201), (-0.8922, -1.427, 2.735), (-0.8922, -1.427, 2.248), (-0.008959, -1.427, 2.735), (-0.008959, -1.427, 2.248), (-0.969, 0.3004, 2.781), (-0.969, 0.3004, 2.201), (-1.367, 0.3004, 2.781), (-1.367, 0.3004, 2.201), (0.935, -1.216, 2.781), (0.935, -1.216, 2.201), (0.935, -1.515, 2.781), (0.935, -1.515, 2.201), (1.333, -1.216, 2.781), (1.333, -1.216, 2.201), (1.333, -1.515, 2.781), (1.333, -1.515, 2.201), (-0.02508, -1.515, 2.781), (-0.02508, -1.515, 2.201), (-0.02508, -1.216, 2.781), (-0.02508, -1.216, 2.201), (0.8582, -1.427, 2.735), (0.8582, -1.427, 2.248), (-0.02508, -1.427, 2.735), (-0.02508, -1.427, 2.248), (0.935, 0.3004, 2.781), (0.935, 0.3004, 2.201), (1.333, 0.3004, 2.781), (1.333, 0.3004, 2.201)], [], [(44, 5, 0, 42), (13, 10, 2, 7), (28, 11, 3, 23), (24, 283, 281, 160, 22), (264, 282, 283, 24), (262, 13, 7, 258), (260, 256, 5, 44), (255, 259, 45, 4), (259, 260, 44, 45), (257, 6, 12, 261), (261, 12, 13, 262), (21, 2, 10, 26), (26, 10, 11, 28), (6, 3, 11, 12), (12, 11, 10, 13), (4, 45, 43, 1), (102, 99, 49, 47), (251, 16, 18, 249), (250, 249, 18, 19), (252, 17, 41, 254), (19, 18, 16, 17), (42, 164, 161, 43), (27, 26, 28, 29), (0, 165, 164, 42), (20, 21, 26, 27), (142, 20, 165, 166), (257, 263, 25, 6), (263, 264, 24, 25), (6, 25, 23, 3), (25, 24, 22, 23), (43, 161, 160, 281, 1), (29, 28, 23, 22), (31, 33, 117, 116), (84, 80, 37, 36), (36, 37, 35, 34), (64, 65, 31, 30), (84, 36, 34, 83), (63, 33, 31, 65), (164, 165, 20, 27), (7, 2, 38, 39), (17, 16, 40, 41), (9, 8, 42, 43), (14, 15, 45, 44), (15, 9, 43, 45), (8, 14, 44, 42), (47, 49, 48, 46), (46, 48, 106, 107), (99, 104, 48, 49), (101, 102, 47, 46), (97, 90, 55, 56), (56, 55, 54, 57), (57, 54, 53, 58), (95, 92, 61, 50), (50, 61, 60, 51), (51, 60, 59, 52), (92, 97, 56, 61), (61, 56, 57, 60), (60, 57, 58, 59), (90, 95, 50, 55), (55, 50, 51, 54), (54, 51, 52, 53), (74, 69, 64, 62), (32, 62, 64, 30), (77, 65, 64, 69), (63, 66, 74, 62), (32, 33, 63, 62), (81, 89, 75, 71), (71, 75, 76, 70), (70, 76, 77, 69), (78, 68, 75, 89), (68, 67, 76, 75), (67, 66, 77, 76), (74, 73, 70, 69), (73, 72, 71, 70), (74, 66, 67, 73), (73, 67, 68, 72), (37, 80, 87, 35), (80, 79, 88, 87), (79, 78, 89, 88), (34, 35, 87, 83), (83, 87, 88, 82), (82, 88, 89, 81), (72, 86, 81, 71), (86, 85, 82, 81), (85, 84, 83, 82), (72, 68, 78, 86), (86, 78, 79, 85), (85, 79, 80, 84), (9, 15, 94, 91), (91, 94, 95, 90), (14, 8, 96, 93), (93, 96, 97, 92), (15, 14, 93, 94), (94, 93, 92, 95), (8, 9, 91, 96), (96, 91, 90, 97), (113, 110, 103, 100), (100, 103, 102, 101), (112, 111, 105, 98), (98, 105, 104, 99), (111, 113, 100, 105), (105, 100, 101, 104), (110, 112, 98, 103), (103, 98, 99, 102), (109, 108, 107, 106), (48, 104, 109, 106), (101, 46, 107, 108), (104, 101, 108, 109), (53, 52, 112, 110), (59, 58, 113, 111), (52, 59, 111, 112), (58, 53, 110, 113), (16, 251, 253, 40), (41, 40, 253, 254), (17, 252, 250, 19), (116, 117, 121, 120), (32, 30, 115, 114), (33, 32, 114, 117), (30, 31, 116, 115), (119, 120, 121, 118), (114, 115, 119, 118), (117, 114, 118, 121), (115, 116, 120, 119), (63, 65, 77, 66), (171, 169, 122, 127), (135, 129, 124, 132), (150, 145, 125, 133), (146, 144, 278, 280, 284), (264, 146, 284, 282), (262, 258, 129, 135), (260, 171, 127, 256), (255, 126, 172, 259), (259, 172, 171, 260), (257, 261, 134, 128), (261, 262, 135, 134), (143, 148, 132, 124), (148, 150, 133, 132), (128, 134, 133, 125), (134, 135, 132, 133), (126, 123, 170, 172), (229, 174, 176, 226), (251, 249, 140, 138), (250, 141, 140, 249), (252, 254, 168, 139), (141, 139, 138, 140), (169, 170, 279, 277), (149, 151, 150, 148), (122, 169, 277, 166), (142, 149, 148, 143), (257, 128, 147, 263), (263, 147, 146, 264), (128, 125, 145, 147), (147, 145, 144, 146), (170, 123, 280, 278, 279), (151, 144, 145, 150), (153, 243, 244, 155), (211, 158, 159, 207), (158, 156, 157, 159), (191, 152, 153, 192), (211, 210, 156, 158), (190, 192, 153, 155), (160, 161, 29, 22), (166, 165, 0, 122), (161, 164, 27, 29), (129, 163, 162, 124), (139, 168, 167, 138), (131, 170, 169, 130), (136, 171, 172, 137), (137, 172, 170, 131), (130, 169, 171, 136), (174, 173, 175, 176), (173, 234, 233, 175), (226, 176, 175, 231), (228, 173, 174, 229), (224, 183, 182, 217), (183, 184, 181, 182), (184, 185, 180, 181), (222, 177, 188, 219), (177, 178, 187, 188), (178, 179, 186, 187), (219, 188, 183, 224), (188, 187, 184, 183), (187, 186, 185, 184), (217, 182, 177, 222), (182, 181, 178, 177), (181, 180, 179, 178), (201, 189, 191, 196), (154, 152, 191, 189), (204, 196, 191, 192), (190, 189, 201, 193), (154, 189, 190, 155), (208, 198, 202, 216), (198, 197, 203, 202), (197, 196, 204, 203), (205, 216, 202, 195), (195, 202, 203, 194), (194, 203, 204, 193), (201, 196, 197, 200), (200, 197, 198, 199), (201, 200, 194, 193), (200, 199, 195, 194), (159, 157, 214, 207), (207, 214, 215, 206), (206, 215, 216, 205), (156, 210, 214, 157), (210, 209, 215, 214), (209, 208, 216, 215), (199, 198, 208, 213), (213, 208, 209, 212), (212, 209, 210, 211), (199, 213, 205, 195), (213, 212, 206, 205), (212, 211, 207, 206), (131, 218, 221, 137), (218, 217, 222, 221), (136, 220, 223, 130), (220, 219, 224, 223), (137, 221, 220, 136), (221, 222, 219, 220), (130, 223, 218, 131), (223, 224, 217, 218), (240, 227, 230, 237), (227, 228, 229, 230), (239, 225, 232, 238), (225, 226, 231, 232), (238, 232, 227, 240), (232, 231, 228, 227), (237, 230, 225, 239), (230, 229, 226, 225), (236, 233, 234, 235), (175, 233, 236, 231), (228, 235, 234, 173), (231, 236, 235, 228), (180, 237, 239, 179), (186, 238, 240, 185), (179, 239, 238, 186), (185, 240, 237, 180), (138, 167, 253, 251), (168, 254, 253, 167), (139, 141, 250, 252), (243, 247, 248, 244), (154, 241, 242, 152), (155, 244, 241, 154), (152, 242, 243, 153), (246, 245, 248, 247), (241, 245, 246, 242), (244, 248, 245, 241), (242, 246, 247, 243), (190, 193, 204, 192), (267, 268, 271, 269), (268, 266, 272, 271), (270, 269, 274, 275), (271, 272, 276, 273), (269, 271, 273, 274), (275, 274, 273, 276), (265, 267, 269, 270), (266, 265, 270, 272), (272, 270, 275, 276), (21, 20, 142, 143, 124, 2), (166, 277, 149, 142), (277, 279, 151, 149), (279, 278, 144, 151), (283, 282, 255, 4), (284, 280, 123, 126), (282, 284, 126, 255), (281, 283, 4, 1), (285, 289, 291, 287), (290, 286, 288, 292), (288, 287, 291, 292), (286, 290, 304, 302), (288, 286, 296, 294), (292, 291, 289, 290), (287, 288, 298, 297), (286, 285, 295, 296), (285, 287, 293, 295), (297, 298, 300, 299), (293, 287, 297, 299), (288, 294, 300, 298), (304, 303, 301, 302), (285, 286, 302, 301), (290, 289, 303, 304), (289, 285, 301, 303), (305, 307, 311, 309), (310, 312, 308, 306), (308, 312, 311, 307), (306, 322, 324, 310), (308, 314, 316, 306), (312, 310, 309, 311), (307, 317, 318, 308), (306, 316, 315, 305), (305, 315, 313, 307), (317, 319, 320, 318), (313, 319, 317, 307), (308, 318, 320, 314), (324, 322, 321, 323), (305, 321, 322, 306), (310, 324, 323, 309), (309, 323, 321, 305)])
me_cube_006.polygons.foreach_set('use_smooth', [True] * 298)
me_cube_006.polygons.foreach_set('material_index', [0, 0, 2, 3, 3, 0, 0, 0, 0, 0, 0, 2, 2, 0, 0, 0, 0, 0, 0, 0, 0, 2, 0, 2, 2, 3, 2, 2, 2, 2, 2, 2, 2, 2, 2, 2, 2, 2, 3, 0, 0, 0, 0, 0, 0, 0, 0, 0, 0, 3, 0, 0, 3, 0, 0, 3, 0, 0, 3, 0, 0, 2, 2, 2, 2, 2, 2, 2, 2, 2, 2, 2, 2, 2, 2, 2, 2, 2, 2, 2, 2, 2, 2, 2, 2, 2, 2, 2, 3, 3, 3, 3, 3, 3, 3, 3, 0, 0, 0, 0, 0, 0, 0, 0, 0, 0, 0, 0, 0, 0, 0, 0, 0, 0, 0, 0, 2, 2, 2, 0, 0, 0, 0, 2, 0, 0, 2, 3, 3, 0, 0, 0, 0, 0, 0, 2, 2, 0, 0, 0, 0, 0, 0, 0, 0, 2, 0, 2, 2, 2, 2, 2, 2, 2, 2, 2, 2, 2, 2, 2, 2, 3, 2, 3, 0, 0, 0, 0, 0, 0, 0, 0, 0, 0, 3, 0, 0, 3, 0, 0, 3, 0, 0, 3, 0, 0, 2, 2, 2, 2, 2, 2, 2, 2, 2, 2, 2, 2, 2, 2, 2, 2, 2, 2, 2, 2, 2, 2, 2, 2, 2, 2, 2, 3, 3, 3, 3, 0, 0, 3, 3, 0, 0, 0, 0, 0, 0, 0, 0, 0, 0, 0, 0, 0, 0, 0, 0, 0, 0, 0, 0, 2, 2, 2, 0, 0, 0, 0, 2, 1, 1, 1, 1, 1, 1, 1, 1, 1, 2, 3, 3, 3, 2, 2, 2, 2, 3, 3, 3, 3, 3, 3, 4, 3, 3, 4, 4, 4, 3, 3, 3, 3, 3, 3, 3, 3, 3, 3, 4, 3, 3, 4, 4, 4, 3, 3, 3, 3])
_k = set([(0, 42), (1, 4), (1, 43), (1, 281), (2, 10), (2, 21), (3, 6), (3, 11), (3, 23), (4, 255), (6, 257), (8, 9), (8, 14), (8, 96), (9, 15), (9, 91), (10, 11), (14, 15), (14, 93), (15, 94), (16, 18), (16, 40), (17, 19), (17, 41), (18, 19), (18, 249), (19, 250), (22, 23), (22, 160), (30, 31), (30, 32), (30, 64), (30, 115), (31, 33), (31, 65), (31, 116), (32, 33), (32, 62), (32, 114), (33, 63), (33, 117), (34, 35), (34, 36), (34, 83), (35, 37), (35, 87), (36, 37), (36, 84), (37, 80), (40, 41), (40, 253), (41, 254), (42, 43), (46, 47), (46, 48), (46, 101), (46, 107), (47, 49), (47, 102), (48, 49), (48, 104), (48, 106), (49, 99), (50, 51), (50, 55), (50, 61), (50, 95), (51, 52), (51, 54), (51, 60), (52, 53), (52, 59), (52, 112), (53, 54), (53, 58), (53, 110), (54, 55), (54, 57), (55, 56), (55, 90), (56, 57), (56, 61), (56, 97), (57, 58), (57, 60), (58, 59), (58, 113), (59, 60), (59, 111), (60, 61), (61, 92), (62, 63), (62, 64), (62, 74), (63, 65), (63, 66), (64, 65), (64, 69), (65, 77), (66, 67), (66, 74), (66, 77), (67, 68), (67, 73), (67, 76), (68, 72), (68, 75), (68, 78), (69, 70), (69, 74), (69, 77), (70, 71), (70, 73), (70, 76), (71, 72), (71, 75), (71, 81), (72, 73), (72, 86), (73, 74), (75, 76), (75, 89), (76, 77), (78, 79), (78, 86), (78, 89), (79, 80), (79, 85), (79, 88), (80, 84), (80, 87), (81, 82), (81, 86), (81, 89), (82, 83), (82, 85), (82, 88), (83, 84), (83, 87), (84, 85), (85, 86), (87, 88), (88, 89), (90, 91), (92, 93), (94, 95), (96, 97), (98, 99), (98, 112), (100, 101), (100, 113), (101, 104), (101, 108), (102, 103), (103, 110), (104, 105), (104, 109), (105, 111), (106, 107), (106, 109), (107, 108), (108, 109), (114, 115), (114, 117), (114, 118), (115, 116), (115, 119), (116, 117), (116, 120), (117, 121), (118, 119), (118, 121), (119, 120), (120, 121), (122, 166), (122, 169), (123, 126), (123, 170), (123, 280), (124, 129), (124, 132), (125, 128), (125, 133), (125, 145), (126, 255), (128, 257), (130, 131), (130, 136), (130, 223), (131, 137), (131, 218), (132, 133), (136, 137), (136, 220), (137, 221), (138, 140), (138, 167), (139, 141), (139, 168), (140, 141), (140, 249), (141, 250), (144, 145), (144, 278), (152, 153), (152, 154), (152, 191), (152, 242), (153, 155), (153, 192), (153, 243), (154, 155), (154, 189), (154, 241), (155, 190), (155, 244), (156, 157), (156, 158), (156, 210), (157, 159), (157, 214), (158, 159), (158, 211), (159, 207), (160, 281), (167, 168), (167, 253), (168, 254), (169, 170), (173, 174), (173, 175), (173, 228), (173, 234), (174, 176), (174, 229), (175, 176), (175, 231), (175, 233), (176, 226), (177, 178), (177, 182), (177, 188), (177, 222), (178, 179), (178, 181), (178, 187), (179, 180), (179, 186), (179, 239), (180, 181), (180, 185), (180, 237), (181, 182), (181, 184), (182, 183), (182, 217), (183, 184), (183, 188), (183, 224), (184, 185), (184, 187), (185, 186), (185, 240), (186, 187), (186, 238), (187, 188), (188, 219), (189, 190), (189, 191), (189, 201), (190, 192), (190, 193), (191, 192), (191, 196), (192, 204), (193, 194), (193, 201), (193, 204), (194, 195), (194, 200), (194, 203), (195, 199), (195, 202), (195, 205), (196, 197), (196, 201), (196, 204), (197, 198), (197, 200), (197, 203), (198, 199), (198, 202), (198, 208), (199, 200), (199, 213), (200, 201), (202, 203), (202, 216), (203, 204), (205, 206), (205, 213), (205, 216), (206, 207), (206, 212), (206, 215), (207, 211), (207, 214), (208, 209), (208, 213), (208, 216), (209, 210), (209, 212), (209, 215), (210, 211), (210, 214), (211, 212), (212, 213), (214, 215), (215, 216), (217, 218), (219, 220), (221, 222), (223, 224), (225, 226), (225, 239), (227, 228), (227, 240), (228, 231), (228, 235), (229, 230), (230, 237), (231, 232), (231, 236), (232, 238), (233, 234), (233, 236), (234, 235), (235, 236), (241, 242), (241, 244), (241, 245), (242, 243), (242, 246), (243, 244), (243, 247), (244, 248), (245, 246), (245, 248), (246, 247), (247, 248), (265, 270), (266, 272), (267, 269), (268, 271), (269, 270), (269, 271), (269, 274), (270, 272), (270, 275), (271, 272), (271, 273), (272, 276), (273, 274), (273, 276), (274, 275), (275, 276), (278, 280), (285, 286), (285, 295), (285, 301), (286, 296), (286, 302), (287, 288), (287, 291), (287, 293), (287, 297), (288, 292), (288, 294), (288, 298), (289, 291), (289, 303), (290, 292), (290, 304), (291, 292), (297, 298), (297, 299), (298, 300), (301, 302), (301, 303), (302, 304), (303, 304), (305, 306), (305, 315), (305, 321), (306, 316), (306, 322), (307, 308), (307, 311), (307, 313), (307, 317), (308, 312), (308, 314), (308, 318), (309, 311), (309, 323), (310, 312), (310, 324), (311, 312), (317, 318), (317, 319), (318, 320), (321, 322), (321, 323), (322, 324), (323, 324)])
me_cube_006.attributes.new('sharp_edge', 'BOOLEAN', 'EDGE').data.foreach_set('value', [ (min(e.vertices), max(e.vertices)) in _k for e in me_cube_006.edges])
me_cube_006.materials.append(mat_skin)
me_cube_006.materials.append(mat_cyclops_hair)
me_cube_006.materials.append(mat_cyclops_purple)
me_cube_006.materials.append(mat_cyclops_yellow)
me_cube_006.materials.append(mat_cyclops_red)
me_cube_006.use_remesh_preserve_volume = False
me_cube_006.use_remesh_preserve_attributes = False
me_cube_006.use_mirror_vertex_groups = False
me_cube_006.update()
me_cube_006.normals_split_custom_set([tuple(v) for v in zip(*[iter([4.813e-08, 0.0, -1.0, 9.626e-08, 0.0, -1.0, 0.0, 0.0, -1.0, 0.0, 0.0, -1.0, -6.706e-08, 0.0, 1.0, 0.0, 0.0, 1.0, 0.0, 0.0, 1.0, 0.0, 0.0, 1.0, -0.996, 2.321e-07, 0.08981, -0.996, 2.821e-07, 0.08981, -0.996, 1.869e-07, 0.08981, -0.996, 2.198e-07, 0.08981, -0.0009276, 0.9953, 0.09652, -0.0009691, 0.9959, 0.09068, -0.001718, 0.996, 0.08958, -0.003794, 0.9946, 0.1034, -0.002005, 0.9953, 0.09701, 1.067e-08, 0.9953, 0.09643, 1.587e-08, 0.9959, 0.09058, -0.0009691, 0.9959, 0.09068, -0.0009276, 0.9953, 0.09652, 0.0, 0.0, 1.0, -6.706e-08, 0.0, 1.0, 0.0, 0.0, 1.0, 0.0, 0.0, 1.0, -2.406e-08, 0.0, -1.0, -9.047e-15, 0.0, -1.0, 9.626e-08, 0.0, -1.0, 4.813e-08, 0.0, -1.0, -4.813e-08, 0.0, -1.0, -4.813e-08, 0.0, -1.0, -4.813e-08, 0.0, -1.0, -9.626e-08, 0.0, -1.0, -4.813e-08, 0.0, -1.0, -2.406e-08, 0.0, -1.0, 4.813e-08, 0.0, -1.0, -4.813e-08, 0.0, -1.0, 6.706e-08, 0.0, 1.0, 6.706e-08, 0.0, 1.0, -3.353e-08, 0.0, 1.0, 3.353e-08, 0.0, 1.0, 3.353e-08, 0.0, 1.0, -3.353e-08, 0.0, 1.0, -6.706e-08, 0.0, 1.0, 0.0, 0.0, 1.0, -0.7014, -0.7014, 0.1265, -0.7014, -0.7014, 0.1265, -0.996, 1.904e-07, 0.08981, -0.996, 2.151e-07, 0.08981, -0.996, 2.151e-07, 0.08981, -0.996, 1.904e-07, 0.08981, -0.996, 2.821e-07, 0.08981, -0.996, 2.321e-07, 0.08981, 6.706e-08, 0.0, 1.0, 0.0, 0.0, 1.0, 0.0, 0.0, 1.0, -3.353e-08, 0.0, 1.0, -3.353e-08, 0.0, 1.0, 0.0, 0.0, 1.0, 0.0, 0.0, 1.0, -6.706e-08, 0.0, 1.0, -9.626e-08, 0.0, -1.0, -4.813e-08, 0.0, -1.0, 0.0, 0.0, -1.0, 0.0, 0.0, -1.0, 3.047e-07, 1.0, 0.0, 3.047e-07, 1.0, 0.0, 3.047e-07, 1.0, 0.0, 3.047e-07, 1.0, 0.0, 0.0, 0.0, 1.0, 0.0, 0.0, 1.0, 0.0, 0.0, 1.0, 0.0, 0.0, 1.0, 0.0, -1.0, 0.0, 0.0, -1.0, 0.0, 0.0, -1.0, 0.0, 0.0, -1.0, 0.0, 0.0, 0.0, -1.0, 0.0, 0.0, -1.0, 0.0, 0.0, -1.0, 0.0, 0.0, -1.0, -1.0, 0.0, 0.0, -1.0, 0.0, 0.0, -1.0, 0.0, 0.0, -1.0, 0.0, 0.0, -0.996, 8.714e-08, 0.08981, -0.996, 1.377e-07, 0.08981, -0.996, -0.0008532, 0.08973, -0.996, -0.001776, 0.08965, -0.996, 2.198e-07, 0.08981, -0.996, 2.151e-07, 0.08981, -0.996, 2.321e-07, 0.08981, -0.996, 1.872e-07, 0.08981, -0.7014, -0.7014, 0.1265, -0.7014, -0.7014, 0.1265, -0.996, 1.377e-07, 0.08981, -0.996, 8.714e-08, 0.08981, -0.7014, -0.7014, 0.1265, -0.7014, -0.7014, 0.1265, -0.996, 2.151e-07, 0.08981, -0.996, 2.198e-07, 0.08981, 0.7014, -0.7014, 0.1265, -0.7014, -0.7014, 0.1265, -0.7014, -0.7014, 0.1265, 0.7014, -0.7014, 0.1265, 0.0, 0.996, 0.08981, 0.0, 0.996, 0.08981, 1.819e-07, 0.996, 0.08981, 1.966e-07, 0.996, 0.08981, 0.0, 0.996, 0.08981, 1.067e-08, 0.9953, 0.09643, -0.0009276, 0.9953, 0.09652, 1.819e-07, 0.996, 0.08981, 1.966e-07, 0.996, 0.08981, 1.819e-07, 0.996, 0.08981, 3.191e-07, 0.996, 0.08981, 3.037e-07, 0.996, 0.08981, 1.819e-07, 0.996, 0.08981, -0.0009276, 0.9953, 0.09652, -0.002005, 0.9953, 0.09701, 3.191e-07, 0.996, 0.08981, -0.996, -0.001776, 0.08965, -0.996, -0.0008532, 0.08973, -0.996, -0.001902, 0.08964, -0.996, -0.003487, 0.0895, -0.996, -0.003487, 0.0895, -0.996, 1.872e-07, 0.08981, -0.996, 2.321e-07, 0.08981, -0.996, 2.198e-07, 0.08981, -0.996, 2.664e-07, 0.08981, 0.4226, 0.0, 0.9063, 0.4226, 0.0, 0.9063, 0.4226, 0.0, 0.9063, 0.4226, 0.0, 0.9063, 0.0, 1.0, 0.0, 0.0, 1.0, 0.0, 0.0, 1.0, 0.0, 0.0, 1.0, 0.0, 1.0, 0.0, 0.0, 1.0, 0.0, 0.0, 1.0, 0.0, 0.0, 1.0, 0.0, 0.0, -0.5717, -0.8205, 0.0, -0.5717, -0.8205, 0.0, -0.5717, -0.8205, 0.0, -0.5717, -0.8205, 0.0, 0.0, 0.0, -1.0, 0.0, 0.0, -1.0, 0.0, 0.0, -1.0, 0.0, 0.0, -1.0, -0.5082, 0.0, 0.8612, -0.5082, 0.0, 0.8612, -0.5082, 0.0, 0.8612, -0.5082, 0.0, 0.8612, -0.996, 1.377e-07, 0.08981, -0.7014, -0.7014, 0.1265, -0.7014, -0.7014, 0.1265, -0.996, 2.198e-07, 0.08981, 0.0, 0.0, 1.0, 0.0, 0.0, 1.0, 0.0, 0.0, 1.0, 0.0, 0.0, 1.0, -1.0, 0.0, 0.0, -1.0, 0.0, 0.0, -1.0, 0.0, 0.0, -1.0, 0.0, 0.0, 0.0, 0.0, -1.0, 0.0, 0.0, -1.0, 0.0, 0.0, -1.0, 0.0, 0.0, -1.0, 0.0, 0.0, -1.0, 0.0, 0.0, -1.0, -4.813e-08, 0.0, -1.0, 4.813e-08, 0.0, -1.0, 0.0, 0.0, -1.0, 0.0, 0.0, -1.0, 0.0, 0.0, -1.0, -4.813e-08, 0.0, -1.0, 0.0, 0.0, -1.0, 0.0, 0.0, -1.0, 4.813e-08, 0.0, -1.0, 0.0, 0.0, -1.0, -1.098e-07, 0.0, -1.0, -1.098e-07, 0.0, -1.0, -1.098e-07, 0.0, -1.0, -1.098e-07, 0.0, -1.0, -1.557e-07, -0.05281, -0.9986, -1.557e-07, -0.05281, -0.9986, -1.557e-07, -0.05281, -0.9986, -1.557e-07, -0.05281, -0.9986, 1.0, -1.255e-07, 0.0, 1.0, -1.255e-07, 0.0, 1.0, -1.702e-07, 0.0, 1.0, -1.702e-07, 0.0, -1.0, 1.658e-07, 0.0, -1.0, 1.658e-07, 0.0, -1.0, 1.702e-07, 0.0, -1.0, 1.702e-07, 0.0, -1.0, 2.376e-07, 0.0, -1.0, 2.376e-07, 0.0, -1.0, 1.522e-07, 0.0, -1.0, 1.522e-07, 0.0, -0.9353, 0.0, 0.3539, -0.9353, 0.0, 0.3539, -0.9353, 0.0, 0.3539, -0.9353, 0.0, 0.3539, -0.9353, 0.0, -0.3539, -0.9353, 0.0, -0.3539, -0.9353, 0.0, -0.3539, -0.9353, 0.0, -0.3539, 1.0, -7.844e-08, 0.0, 1.0, -7.844e-08, 0.0, 1.0, -7.612e-08, 0.0, 1.0, -7.612e-08, 0.0, 0.9353, -9.38e-08, 0.3539, 0.9353, -9.38e-08, 0.3539, 0.9353, -9.38e-08, 0.3539, 0.9353, -9.38e-08, 0.3539, 0.9353, -9.38e-08, -0.3539, 0.9353, -9.38e-08, -0.3539, 0.9353, -9.38e-08, -0.3539, 0.9353, -9.38e-08, -0.3539, -2.031e-07, -1.0, 0.0, -2.031e-07, -1.0, 0.0, -2.031e-07, -1.0, 0.0, -2.031e-07, -1.0, 0.0, -1.451e-07, -0.9353, 0.3539, -1.451e-07, -0.9353, 0.3539, -1.451e-07, -0.9353, 0.3539, -1.451e-07, -0.9353, 0.3539, -1.438e-07, -0.9353, -0.3539, -1.438e-07, -0.9353, -0.3539, -1.438e-07, -0.9353, -0.3539, -1.438e-07, -0.9353, -0.3539, 3.047e-07, 1.0, 0.0, 3.047e-07, 1.0, 0.0, 3.047e-07, 1.0, 0.0, 3.047e-07, 1.0, 0.0, 3.115e-07, 0.9353, 0.3539, 3.115e-07, 0.9353, 0.3539, 3.115e-07, 0.9353, 0.3539, 3.115e-07, 0.9353, 0.3539, 3.095e-07, 0.9353, -0.3539, 3.095e-07, 0.9353, -0.3539, 3.095e-07, 0.9353, -0.3539, 3.095e-07, 0.9353, -0.3539, 0.0, 0.0, -1.0, 0.0, 0.0, -1.0, 0.0, 0.0, -1.0, 0.0, 0.0, -1.0, -0.5082, 0.0, -0.8612, -0.5082, 0.0, -0.8612, -0.5082, 0.0, -0.8612, -0.5082, 0.0, -0.8612, 0.0, -1.0, 0.0, 0.0, -1.0, 0.0, 0.0, -1.0, 0.0, 0.0, -1.0, 0.0, 0.0, 1.0, 0.0, 0.0, 1.0, 0.0, 0.0, 1.0, 0.0, 0.0, 1.0, 0.0, -0.5717, 0.8205, 0.0, -0.5717, 0.8205, 0.0, -0.5717, 0.8205, 0.0, -0.5717, 0.8205, 0.0, 0.0, -1.0, 0.0, 0.0, -1.0, 0.0, 0.0, -1.0, 0.0, 0.0, -1.0, 0.0, -0.3864, -0.9223, 0.0, -0.3864, -0.9223, 0.0, -0.3864, -0.9223, 0.0, -0.3864, -0.9223, 0.0, 0.3864, -0.9223, 0.0, 0.3864, -0.9223, 0.0, 0.3864, -0.9223, 0.0, 0.3864, -0.9223, 0.0, 0.0, 0.0, 1.0, 0.0, 0.0, 1.0, 0.0, 0.0, 1.0, 0.0, 0.0, 1.0, -0.3344, 0.0, 0.9424, -0.3344, 0.0, 0.9424, -0.3344, 0.0, 0.9424, -0.3344, 0.0, 0.9424, 0.3344, 0.0, 0.9424, 0.3344, 0.0, 0.9424, 0.3344, 0.0, 0.9424, 0.3344, 0.0, 0.9424, 0.3344, 0.0, -0.9424, 0.3344, 0.0, -0.9424, 0.3344, 0.0, -0.9424, 0.3344, 0.0, -0.9424, -0.3344, 0.0, -0.9424, -0.3344, 0.0, -0.9424, -0.3344, 0.0, -0.9424, -0.3344, 0.0, -0.9424, 0.3864, 0.9223, 0.0, 0.3864, 0.9223, 0.0, 0.3864, 0.9223, 0.0, 0.3864, 0.9223, 0.0, -0.3864, 0.9223, 0.0, -0.3864, 0.9223, 0.0, -0.3864, 0.9223, 0.0, -0.3864, 0.9223, 0.0, 0.0, 0.0, 1.0, 0.0, 0.0, 1.0, 0.0, 0.0, 1.0, 0.0, 0.0, 1.0, -0.5985, 0.0, 0.8011, -0.5985, 0.0, 0.8011, -0.5985, 0.0, 0.8011, -0.5985, 0.0, 0.8011, 0.5985, 0.0, 0.8011, 0.5985, 0.0, 0.8011, 0.5985, 0.0, 0.8011, 0.5985, 0.0, 0.8011, 0.0, -1.0, 0.0, 0.0, -1.0, 0.0, 0.0, -1.0, 0.0, 0.0, -1.0, 0.0, -0.6615, -0.7499, 0.0, -0.6615, -0.7499, 0.0, -0.6615, -0.7499, 0.0, -0.6615, -0.7499, 0.0, 0.6615, -0.7499, 0.0, 0.6615, -0.7499, 0.0, 0.6615, -0.7499, 0.0, 0.6615, -0.7499, 0.0, 0.0, 0.0, -1.0, 0.0, 0.0, -1.0, 0.0, 0.0, -1.0, 0.0, 0.0, -1.0, 0.5985, 0.0, -0.8011, 0.5985, 0.0, -0.8011, 0.5985, 0.0, -0.8011, 0.5985, 0.0, -0.8011, -0.5985, 0.0, -0.8011, -0.5985, 0.0, -0.8011, -0.5985, 0.0, -0.8011, -0.5985, 0.0, -0.8011, 0.0, 1.0, 0.0, 0.0, 1.0, 0.0, 0.0, 1.0, 0.0, 0.0, 1.0, 0.0, 0.6615, 0.7499, 0.0, 0.6615, 0.7499, 0.0, 0.6615, 0.7499, 0.0, 0.6615, 0.7499, 0.0, -0.6615, 0.7499, 0.0, -0.6615, 0.7499, 0.0, -0.6615, 0.7499, 0.0, -0.6615, 0.7499, 0.0, 3.047e-07, 1.0, 0.0, 3.047e-07, 1.0, 0.0, 3.047e-07, 1.0, 0.0, 3.047e-07, 1.0, 0.0, 3.047e-07, 1.0, 0.0, 3.047e-07, 1.0, 0.0, 3.047e-07, 1.0, 0.0, 3.047e-07, 1.0, 0.0, -2.031e-07, -1.0, 0.0, -2.031e-07, -1.0, 0.0, -2.031e-07, -1.0, 0.0, -2.031e-07, -1.0, 0.0, -2.031e-07, -1.0, 0.0, -2.031e-07, -1.0, 0.0, -2.031e-07, -1.0, 0.0, -2.031e-07, -1.0, 0.0, 1.0, -1.264e-07, 0.0, 1.0, -1.264e-07, 0.0, 1.0, -1.036e-07, 0.0, 1.0, -1.036e-07, 0.0, 1.0, -1.036e-07, 0.0, 1.0, -1.036e-07, 0.0, 1.0, -7.844e-08, 0.0, 1.0, -7.844e-08, 0.0, -1.0, 2.527e-07, 0.0, -1.0, 2.527e-07, 0.0, -1.0, 2.879e-07, 0.0, -1.0, 2.879e-07, 0.0, -1.0, 2.879e-07, 0.0, -1.0, 2.879e-07, 0.0, -1.0, 2.376e-07, 0.0, -1.0, 2.376e-07, 0.0, -1.0, 2.076e-07, 0.0, -1.0, 2.076e-07, 0.0, -1.0, 1.465e-07, 0.0, -1.0, 1.465e-07, 0.0, -1.0, 1.465e-07, 0.0, -1.0, 1.465e-07, 0.0, -1.0, 1.658e-07, 0.0, -1.0, 1.658e-07, 0.0, 1.0, -6.832e-08, 0.0, 1.0, -6.832e-08, 0.0, 1.0, -7.322e-08, 0.0, 1.0, -7.322e-08, 0.0, 1.0, -7.322e-08, 0.0, 1.0, -7.322e-08, 0.0, 1.0, -1.255e-07, 0.0, 1.0, -1.255e-07, 0.0, -2.031e-07, -1.0, 0.0, -2.031e-07, -1.0, 0.0, -2.031e-07, -1.0, 0.0, -2.031e-07, -1.0, 0.0, -2.031e-07, -1.0, 0.0, -2.031e-07, -1.0, 0.0, -2.031e-07, -1.0, 0.0, -2.031e-07, -1.0, 0.0, 3.047e-07, 1.0, 0.0, 3.047e-07, 1.0, 0.0, 3.047e-07, 1.0, 0.0, 3.047e-07, 1.0, 0.0, 3.047e-07, 1.0, 0.0, 3.047e-07, 1.0, 0.0, 3.047e-07, 1.0, 0.0, 3.047e-07, 1.0, 0.0, -2.794e-07, -1.0, 0.0, -2.794e-07, -1.0, 0.0, -2.794e-07, -1.0, 0.0, -2.794e-07, -1.0, 0.0, 0.9883, -0.1523, 0.0, 0.9883, -0.1523, 0.0, 0.9883, -0.1523, 0.0, 0.9883, -0.1523, 0.0, -0.9883, -0.1523, 0.0, -0.9883, -0.1523, 0.0, -0.9883, -0.1523, 0.0, -0.9883, -0.1523, 0.0, 2.219e-07, 0.0475, 0.9989, 2.219e-07, 0.0475, 0.9989, 2.219e-07, 0.0475, 0.9989, 2.219e-07, 0.0475, 0.9989, 3.047e-07, 1.0, 0.0, 3.047e-07, 1.0, 0.0, 3.047e-07, 1.0, 0.0, 3.047e-07, 1.0, 0.0, -2.031e-07, -1.0, 0.0, -2.031e-07, -1.0, 0.0, -2.031e-07, -1.0, 0.0, -2.031e-07, -1.0, 0.0, 1.0, -7.095e-08, 0.0, 1.0, -7.095e-08, 0.0, 1.0, -6.832e-08, 0.0, 1.0, -6.832e-08, 0.0, -1.0, 2.838e-07, 0.0, -1.0, 2.838e-07, 0.0, -1.0, 2.076e-07, 0.0, -1.0, 2.076e-07, 0.0, 0.0, 0.0, 1.0, 0.0, 0.0, 1.0, 0.0, 0.0, 1.0, 0.0, 0.0, 1.0, 0.0, 1.0, 0.0, 0.0, 1.0, 0.0, 0.0, 1.0, 0.0, 0.0, 1.0, 0.0, 0.0, 0.0, -1.0, 0.0, 0.0, -1.0, 0.0, 0.0, -1.0, 0.0, 0.0, -1.0, 0.0, 0.0, 1.0, 0.0, 0.0, 1.0, 0.0, 0.0, 1.0, 0.0, 0.0, 1.0, 0.4226, 0.0, -0.9063, 0.4226, 0.0, -0.9063, 0.4226, 0.0, -0.9063, 0.4226, 0.0, -0.9063, 0.4823, 0.876, 0.0, 0.4823, 0.876, 0.0, 0.4823, 0.876, 0.0, 0.4823, 0.876, 0.0, 0.4823, -0.876, 0.0, 0.4823, -0.876, 0.0, 0.4823, -0.876, 0.0, 0.4823, -0.876, 0.0, -1.0, 0.0, 0.0, -1.0, 0.0, 0.0, -1.0, 0.0, 0.0, -1.0, 0.0, 0.0, 0.0, 0.0, -1.0, 0.0, 0.0, -1.0, 0.0, 0.0, -1.0, 0.0, 0.0, -1.0, 0.0, 1.0, 0.0, 0.0, 1.0, 0.0, 0.0, 1.0, 0.0, 0.0, 1.0, 0.0, 0.0, -1.0, 0.0, 0.0, -1.0, 0.0, 0.0, -1.0, 0.0, 0.0, -1.0, 0.0, 0.0, 0.0, 1.0, 0.0, 0.0, 1.0, 0.0, 0.0, 1.0, 0.0, 0.0, 1.0, -7.219e-08, 0.0, -1.0, 0.0, 0.0, -1.0, 0.0, 0.0, -1.0, -9.626e-08, 0.0, -1.0, 6.706e-08, 0.0, 1.0, 0.0, 0.0, 1.0, 0.0, 0.0, 1.0, 0.0, 0.0, 1.0, 0.996, 2.308e-07, 0.08981, 0.996, 2.17e-07, 0.08981, 0.996, 1.869e-07, 0.08981, 0.996, 2.821e-07, 0.08981, 0.0008799, 0.9953, 0.09652, 0.001902, 0.9953, 0.097, 0.003598, 0.9946, 0.1034, 0.001248, 0.9962, 0.08689, 0.0009192, 0.9959, 0.09068, 1.067e-08, 0.9953, 0.09643, 0.0008799, 0.9953, 0.09652, 0.0009192, 0.9959, 0.09068, 1.587e-08, 0.9959, 0.09058, 0.0, 0.0, 1.0, 0.0, 0.0, 1.0, 0.0, 0.0, 1.0, 6.706e-08, 0.0, 1.0, -2.406e-08, 0.0, -1.0, -7.219e-08, 0.0, -1.0, -9.626e-08, 0.0, -1.0, -9.047e-15, 0.0, -1.0, -4.813e-08, 0.0, -1.0, 4.813e-08, 0.0, -1.0, 0.0, 0.0, -1.0, -4.813e-08, 0.0, -1.0, -4.813e-08, 0.0, -1.0, 0.0, 0.0, -1.0, -7.219e-08, 0.0, -1.0, -2.406e-08, 0.0, -1.0, 6.706e-08, 0.0, 1.0, 3.353e-08, 0.0, 1.0, 6.706e-08, 0.0, 1.0, 0.0, 0.0, 1.0, 3.353e-08, 0.0, 1.0, 0.0, 0.0, 1.0, 6.706e-08, 0.0, 1.0, 6.706e-08, 0.0, 1.0, 0.7014, -0.7014, 0.1265, 0.996, 2.163e-07, 0.08981, 0.996, 1.904e-07, 0.08981, 0.7014, -0.7014, 0.1265, 0.996, 2.163e-07, 0.08981, 0.996, 2.308e-07, 0.08981, 0.996, 2.821e-07, 0.08981, 0.996, 1.904e-07, 0.08981, 0.0, 0.0, 1.0, 6.706e-08, 0.0, 1.0, 0.0, 0.0, 1.0, 0.0, 0.0, 1.0, 6.706e-08, 0.0, 1.0, 6.706e-08, 0.0, 1.0, 0.0, 0.0, 1.0, 0.0, 0.0, 1.0, 4.813e-08, 0.0, -1.0, 0.0, 0.0, -1.0, 0.0, 0.0, -1.0, 0.0, 0.0, -1.0, -3.047e-07, 1.0, 0.0, -3.047e-07, 1.0, 0.0, -3.047e-07, 1.0, 0.0, -3.047e-07, 1.0, 0.0, 0.0, 0.0, 1.0, 0.0, 0.0, 1.0, 0.0, 0.0, 1.0, 0.0, 0.0, 1.0, 0.0, -1.0, 0.0, 0.0, -1.0, 0.0, 0.0, -1.0, 0.0, 0.0, -1.0, 0.0, 0.0, 0.0, -1.0, 0.0, 0.0, -1.0, 0.0, 0.0, -1.0, 0.0, 0.0, -1.0, 1.0, 0.0, 0.0, 1.0, 0.0, 0.0, 1.0, 0.0, 0.0, 1.0, 0.0, 0.0, 0.996, 2.134e-07, 0.08981, 0.996, -0.001785, 0.08965, 0.996, -0.0008601, 0.08973, 0.996, 1.819e-07, 0.08981, 0.996, 1.992e-07, 0.08981, 0.996, 1.411e-07, 0.08981, 0.996, 2.308e-07, 0.08981, 0.996, 2.163e-07, 0.08981, 0.7014, -0.7014, 0.1264, 0.996, 2.134e-07, 0.08981, 0.996, 1.819e-07, 0.08981, 0.7014, -0.7014, 0.1265, 0.7014, -0.7014, 0.1265, 0.996, 1.992e-07, 0.08981, 0.996, 2.163e-07, 0.08981, 0.7014, -0.7014, 0.1265, 0.0, 0.996, 0.08981, -1.958e-07, 0.996, 0.08981, -1.816e-07, 0.996, 0.08981, 0.0, 0.996, 0.08981, 0.0, 0.996, 0.08981, -1.816e-07, 0.996, 0.08981, 0.0008799, 0.9953, 0.09652, 1.067e-08, 0.9953, 0.09643, -1.958e-07, 0.996, 0.08981, -3.021e-07, 0.996, 0.08981, -3.185e-07, 0.996, 0.08981, -1.816e-07, 0.996, 0.08981, -1.816e-07, 0.996, 0.08981, -3.185e-07, 0.996, 0.08981, 0.001902, 0.9953, 0.097, 0.0008799, 0.9953, 0.09652, 0.996, -0.001785, 0.08965, 0.996, -0.003504, 0.08949, 0.996, -0.003504, 0.08949, 0.996, -0.002117, 0.08962, 0.996, -0.0008601, 0.08973, 0.996, 1.411e-07, 0.08981, 0.996, 2.193e-07, 0.08981, 0.996, 2.17e-07, 0.08981, 0.996, 2.308e-07, 0.08981, -0.4226, 0.0, 0.9063, -0.4226, 0.0, 0.9063, -0.4226, 0.0, 0.9063, -0.4226, 0.0, 0.9063, 0.0, 1.0, 0.0, 0.0, 1.0, 0.0, 0.0, 1.0, 0.0, 0.0, 1.0, 0.0, -1.0, 0.0, 0.0, -1.0, 0.0, 0.0, -1.0, 0.0, 0.0, -1.0, 0.0, 0.0, 0.5717, -0.8205, 0.0, 0.5717, -0.8205, 0.0, 0.5717, -0.8205, 0.0, 0.5717, -0.8205, 0.0, 0.0, 0.0, -1.0, 0.0, 0.0, -1.0, 0.0, 0.0, -1.0, 0.0, 0.0, -1.0, 0.5082, 0.0, 0.8612, 0.5082, 0.0, 0.8612, 0.5082, 0.0, 0.8612, 0.5082, 0.0, 0.8612, -0.996, -0.001902, 0.08964, -0.996, -0.0008532, 0.08973, -0.996, 1.872e-07, 0.08981, -0.996, 2.664e-07, 0.08981, 0.7014, -0.7014, 0.1265, -0.7014, -0.7014, 0.1265, -0.7014, -0.7014, 0.1265, 0.7014, -0.7014, 0.1265, -0.996, -0.0008532, 0.08973, -0.996, 1.377e-07, 0.08981, -0.996, 2.198e-07, 0.08981, -0.996, 1.872e-07, 0.08981, 0.0, 0.0, 1.0, 0.0, 0.0, 1.0, 0.0, 0.0, 1.0, 0.0, 0.0, 1.0, 1.0, 0.0, 0.0, 1.0, 0.0, 0.0, 1.0, 0.0, 0.0, 1.0, 0.0, 0.0, 0.0, 0.0, -1.0, 0.0, 0.0, -1.0, 0.0, 0.0, -1.0, 0.0, 0.0, -1.0, 0.0, 0.0, -1.0, -7.219e-08, 0.0, -1.0, 0.0, 0.0, -1.0, 0.0, 0.0, -1.0, 0.0, 0.0, -1.0, 0.0, 0.0, -1.0, 0.0, 0.0, -1.0, 0.0, 0.0, -1.0, 0.0, 0.0, -1.0, 0.0, 0.0, -1.0, -7.219e-08, 0.0, -1.0, 0.0, 0.0, -1.0, 0.0, 0.0, -1.0, 0.0, 0.0, -1.0, 0.0, 0.0, -1.0, 0.0, 0.0, -1.0, 0.0, -0.05281, -0.9986, 0.0, -0.05281, -0.9986, 0.0, -0.05281, -0.9986, 0.0, -0.05281, -0.9986, -1.0, -1.255e-07, 0.0, -1.0, -1.702e-07, 0.0, -1.0, -1.702e-07, 0.0, -1.0, -1.255e-07, 0.0, 1.0, 1.658e-07, 0.0, 1.0, 1.702e-07, 0.0, 1.0, 1.702e-07, 0.0, 1.0, 1.658e-07, 0.0, 1.0, 2.376e-07, 0.0, 1.0, 1.522e-07, 0.0, 1.0, 1.522e-07, 0.0, 1.0, 2.376e-07, 0.0, 0.9353, 0.0, 0.3539, 0.9353, 0.0, 0.3539, 0.9353, 0.0, 0.3539, 0.9353, 0.0, 0.3539, 0.9353, 0.0, -0.3539, 0.9353, 0.0, -0.3539, 0.9353, 0.0, -0.3539, 0.9353, 0.0, -0.3539, -1.0, -7.844e-08, 0.0, -1.0, -7.612e-08, 0.0, -1.0, -7.612e-08, 0.0, -1.0, -7.844e-08, 0.0, -0.9353, -9.38e-08, 0.3539, -0.9353, -9.38e-08, 0.3539, -0.9353, -9.38e-08, 0.3539, -0.9353, -9.38e-08, 0.3539, -0.9353, -9.38e-08, -0.3539, -0.9353, -9.38e-08, -0.3539, -0.9353, -9.38e-08, -0.3539, -0.9353, -9.38e-08, -0.3539, 2.031e-07, -1.0, 0.0, 2.031e-07, -1.0, 0.0, 2.031e-07, -1.0, 0.0, 2.031e-07, -1.0, 0.0, 1.876e-07, -0.9353, 0.3539, 1.876e-07, -0.9353, 0.3539, 1.876e-07, -0.9353, 0.3539, 1.876e-07, -0.9353, 0.3539, 1.876e-07, -0.9353, -0.3539, 1.876e-07, -0.9353, -0.3539, 1.876e-07, -0.9353, -0.3539, 1.876e-07, -0.9353, -0.3539, -3.047e-07, 1.0, 0.0, -3.047e-07, 1.0, 0.0, -3.047e-07, 1.0, 0.0, -3.047e-07, 1.0, 0.0, -2.814e-07, 0.9353, 0.3539, -2.814e-07, 0.9353, 0.3539, -2.814e-07, 0.9353, 0.3539, -2.814e-07, 0.9353, 0.3539, -2.814e-07, 0.9353, -0.3539, -2.814e-07, 0.9353, -0.3539, -2.814e-07, 0.9353, -0.3539, -2.814e-07, 0.9353, -0.3539, 0.0, 0.0, -1.0, 0.0, 0.0, -1.0, 0.0, 0.0, -1.0, 0.0, 0.0, -1.0, 0.5082, 0.0, -0.8612, 0.5082, 0.0, -0.8612, 0.5082, 0.0, -0.8612, 0.5082, 0.0, -0.8612, 0.0, -1.0, 0.0, 0.0, -1.0, 0.0, 0.0, -1.0, 0.0, 0.0, -1.0, 0.0, 0.0, 1.0, 0.0, 0.0, 1.0, 0.0, 0.0, 1.0, 0.0, 0.0, 1.0, 0.0, 0.5717, 0.8205, 0.0, 0.5717, 0.8205, 0.0, 0.5717, 0.8205, 0.0, 0.5717, 0.8205, 0.0, 0.0, -1.0, 0.0, 0.0, -1.0, 0.0, 0.0, -1.0, 0.0, 0.0, -1.0, 0.0, 0.3864, -0.9223, 0.0, 0.3864, -0.9223, 0.0, 0.3864, -0.9223, 0.0, 0.3864, -0.9223, 0.0, -0.3864, -0.9223, 0.0, -0.3864, -0.9223, 0.0, -0.3864, -0.9223, 0.0, -0.3864, -0.9223, 0.0, 0.0, 0.0, 1.0, 0.0, 0.0, 1.0, 0.0, 0.0, 1.0, 0.0, 0.0, 1.0, 0.3344, 0.0, 0.9424, 0.3344, 0.0, 0.9424, 0.3344, 0.0, 0.9424, 0.3344, 0.0, 0.9424, -0.3344, 0.0, 0.9424, -0.3344, 0.0, 0.9424, -0.3344, 0.0, 0.9424, -0.3344, 0.0, 0.9424, -0.3344, 0.0, -0.9424, -0.3344, 0.0, -0.9424, -0.3344, 0.0, -0.9424, -0.3344, 0.0, -0.9424, 0.3344, 0.0, -0.9424, 0.3344, 0.0, -0.9424, 0.3344, 0.0, -0.9424, 0.3344, 0.0, -0.9424, -0.3864, 0.9223, 0.0, -0.3864, 0.9223, 0.0, -0.3864, 0.9223, 0.0, -0.3864, 0.9223, 0.0, 0.3864, 0.9223, 0.0, 0.3864, 0.9223, 0.0, 0.3864, 0.9223, 0.0, 0.3864, 0.9223, 0.0, 0.0, 0.0, 1.0, 0.0, 0.0, 1.0, 0.0, 0.0, 1.0, 0.0, 0.0, 1.0, 0.5985, 0.0, 0.8011, 0.5985, 0.0, 0.8011, 0.5985, 0.0, 0.8011, 0.5985, 0.0, 0.8011, -0.5985, 0.0, 0.8011, -0.5985, 0.0, 0.8011, -0.5985, 0.0, 0.8011, -0.5985, 0.0, 0.8011, 0.0, -1.0, 0.0, 0.0, -1.0, 0.0, 0.0, -1.0, 0.0, 0.0, -1.0, 0.0, 0.6615, -0.7499, 0.0, 0.6615, -0.7499, 0.0, 0.6615, -0.7499, 0.0, 0.6615, -0.7499, 0.0, -0.6615, -0.7499, 0.0, -0.6615, -0.7499, 0.0, -0.6615, -0.7499, 0.0, -0.6615, -0.7499, 0.0, 0.0, 0.0, -1.0, 0.0, 0.0, -1.0, 0.0, 0.0, -1.0, 0.0, 0.0, -1.0, -0.5985, 0.0, -0.8011, -0.5985, 0.0, -0.8011, -0.5985, 0.0, -0.8011, -0.5985, 0.0, -0.8011, 0.5985, 0.0, -0.8011, 0.5985, 0.0, -0.8011, 0.5985, 0.0, -0.8011, 0.5985, 0.0, -0.8011, 0.0, 1.0, 0.0, 0.0, 1.0, 0.0, 0.0, 1.0, 0.0, 0.0, 1.0, 0.0, -0.6615, 0.7499, 0.0, -0.6615, 0.7499, 0.0, -0.6615, 0.7499, 0.0, -0.6615, 0.7499, 0.0, 0.6615, 0.7499, 0.0, 0.6615, 0.7499, 0.0, 0.6615, 0.7499, 0.0, 0.6615, 0.7499, 0.0, -3.047e-07, 1.0, 0.0, -3.047e-07, 1.0, 0.0, -3.047e-07, 1.0, 0.0, -3.047e-07, 1.0, 0.0, -3.047e-07, 1.0, 0.0, -3.047e-07, 1.0, 0.0, -3.047e-07, 1.0, 0.0, -3.047e-07, 1.0, 0.0, 2.031e-07, -1.0, 0.0, 2.031e-07, -1.0, 0.0, 2.031e-07, -1.0, 0.0, 2.031e-07, -1.0, 0.0, 2.031e-07, -1.0, 0.0, 2.031e-07, -1.0, 0.0, 2.031e-07, -1.0, 0.0, 2.031e-07, -1.0, 0.0, -1.0, -1.264e-07, 0.0, -1.0, -1.036e-07, 0.0, -1.0, -1.036e-07, 0.0, -1.0, -1.264e-07, 0.0, -1.0, -1.036e-07, 0.0, -1.0, -7.844e-08, 0.0, -1.0, -7.844e-08, 0.0, -1.0, -1.036e-07, 0.0, 1.0, 2.527e-07, 0.0, 1.0, 2.879e-07, 0.0, 1.0, 2.879e-07, 0.0, 1.0, 2.527e-07, 0.0, 1.0, 2.879e-07, 0.0, 1.0, 2.376e-07, 0.0, 1.0, 2.376e-07, 0.0, 1.0, 2.879e-07, 0.0, 1.0, 2.076e-07, 0.0, 1.0, 1.465e-07, 0.0, 1.0, 1.465e-07, 0.0, 1.0, 2.076e-07, 0.0, 1.0, 1.465e-07, 0.0, 1.0, 1.658e-07, 0.0, 1.0, 1.658e-07, 0.0, 1.0, 1.465e-07, 0.0, -1.0, -6.832e-08, 0.0, -1.0, -7.322e-08, 0.0, -1.0, -7.322e-08, 0.0, -1.0, -6.832e-08, 0.0, -1.0, -7.322e-08, 0.0, -1.0, -1.255e-07, 0.0, -1.0, -1.255e-07, 0.0, -1.0, -7.322e-08, 0.0, 2.031e-07, -1.0, 0.0, 2.031e-07, -1.0, 0.0, 2.031e-07, -1.0, 0.0, 2.031e-07, -1.0, 0.0, 2.031e-07, -1.0, 0.0, 2.031e-07, -1.0, 0.0, 2.031e-07, -1.0, 0.0, 2.031e-07, -1.0, 0.0, -3.047e-07, 1.0, 0.0, -3.047e-07, 1.0, 0.0, -3.047e-07, 1.0, 0.0, -3.047e-07, 1.0, 0.0, -3.047e-07, 1.0, 0.0, -3.047e-07, 1.0, 0.0, -3.047e-07, 1.0, 0.0, -3.047e-07, 1.0, 0.0, 2.794e-07, -1.0, 0.0, 2.794e-07, -1.0, 0.0, 2.794e-07, -1.0, 0.0, 2.794e-07, -1.0, 0.0, -0.9883, -0.1523, 0.0, -0.9883, -0.1523, 0.0, -0.9883, -0.1523, 0.0, -0.9883, -0.1523, 0.0, 0.9883, -0.1523, 0.0, 0.9883, -0.1523, 0.0, 0.9883, -0.1523, 0.0, 0.9883, -0.1523, 0.0, 0.0, 0.0475, 0.9989, 0.0, 0.0475, 0.9989, 0.0, 0.0475, 0.9989, 0.0, 0.0475, 0.9989, -3.047e-07, 1.0, 0.0, -3.047e-07, 1.0, 0.0, -3.047e-07, 1.0, 0.0, -3.047e-07, 1.0, 0.0, 2.031e-07, -1.0, 0.0, 2.031e-07, -1.0, 0.0, 2.031e-07, -1.0, 0.0, 2.031e-07, -1.0, 0.0, -1.0, -7.095e-08, 0.0, -1.0, -6.832e-08, 0.0, -1.0, -6.832e-08, 0.0, -1.0, -7.095e-08, 0.0, 1.0, 2.838e-07, 0.0, 1.0, 2.076e-07, 0.0, 1.0, 2.076e-07, 0.0, 1.0, 2.838e-07, 0.0, 0.0, 0.0, 1.0, 0.0, 0.0, 1.0, 0.0, 0.0, 1.0, 0.0, 0.0, 1.0, 0.0, 1.0, 0.0, 0.0, 1.0, 0.0, 0.0, 1.0, 0.0, 0.0, 1.0, 0.0, 0.0, 0.0, -1.0, 0.0, 0.0, -1.0, 0.0, 0.0, -1.0, 0.0, 0.0, -1.0, 0.0, 0.0, 1.0, 0.0, 0.0, 1.0, 0.0, 0.0, 1.0, 0.0, 0.0, 1.0, -0.4226, 0.0, -0.9063, -0.4226, 0.0, -0.9063, -0.4226, 0.0, -0.9063, -0.4226, 0.0, -0.9063, -0.4823, 0.876, 0.0, -0.4823, 0.876, 0.0, -0.4823, 0.876, 0.0, -0.4823, 0.876, 0.0, -0.4823, -0.876, 0.0, -0.4823, -0.876, 0.0, -0.4823, -0.876, 0.0, -0.4823, -0.876, 0.0, 1.0, 0.0, 0.0, 1.0, 0.0, 0.0, 1.0, 0.0, 0.0, 1.0, 0.0, 0.0, 0.0, 0.0, -1.0, 0.0, 0.0, -1.0, 0.0, 0.0, -1.0, 0.0, 0.0, -1.0, 0.0, 1.0, 0.0, 0.0, 1.0, 0.0, 0.0, 1.0, 0.0, 0.0, 1.0, 0.0, 0.0, -1.0, 0.0, 0.0, -1.0, 0.0, 0.0, -1.0, 0.0, 0.0, -1.0, 0.0, 0.0, 0.0, 1.0, 0.0, 0.0, 1.0, 0.0, 0.0, 1.0, 0.0, 0.0, 1.0, -0.9251, 4.421e-08, -0.3798, -0.9251, 4.421e-08, -0.3798, -0.9251, 4.421e-08, -0.3798, -0.9251, 4.421e-08, -0.3798, 0.0, -0.8155, -0.5788, 0.0, -0.8155, -0.5788, 0.0, -0.8155, -0.5788, 0.0, -0.8155, -0.5788, 0.0, 0.9034, 0.4287, 0.0, 0.9034, 0.4287, 0.0, 0.9034, 0.4287, 0.0, 0.9034, 0.4287, 0.0, -0.8234, 0.5675, 0.0, -0.8234, 0.5675, 0.0, -0.8234, 0.5675, 0.0, -0.8234, 0.5675, -0.8834, 0.01506, 0.4683, -0.8834, 0.01506, 0.4683, -0.8834, 0.01506, 0.4683, -0.8834, 0.01506, 0.4683, 0.0, 0.07048, 0.9975, 0.0, 0.07048, 0.9975, 0.0, 0.07048, 0.9975, 0.0, 0.07048, 0.9975, 0.0, 0.957, -0.2902, 0.0, 0.957, -0.2902, 0.0, 0.957, -0.2902, 0.0, 0.957, -0.2902, 0.9251, 7.675e-08, -0.3798, 0.9251, 7.675e-08, -0.3798, 0.9251, 7.675e-08, -0.3798, 0.9251, 7.675e-08, -0.3798, 0.8834, 0.01506, 0.4683, 0.8834, 0.01506, 0.4683, 0.8834, 0.01506, 0.4683, 0.8834, 0.01506, 0.4683, -0.7014, -0.7014, 0.1265, -0.7014, -0.7014, 0.1265, 0.7014, -0.7014, 0.1265, 0.7014, -0.7014, 0.1265, 0.7014, -0.7014, 0.1265, -0.7014, -0.7014, 0.1265, 0.7014, -0.7014, 0.1265, 0.996, 1.819e-07, 0.08981, 0.996, 1.992e-07, 0.08981, 0.7014, -0.7014, 0.1265, 0.996, 1.819e-07, 0.08981, 0.996, -0.0008601, 0.08973, 0.996, 1.411e-07, 0.08981, 0.996, 1.992e-07, 0.08981, 0.996, -0.0008601, 0.08973, 0.996, -0.002117, 0.08962, 0.996, 2.193e-07, 0.08981, 0.996, 1.411e-07, 0.08981, -0.0009691, 0.9959, 0.09068, 1.587e-08, 0.9959, 0.09058, 1.04e-08, 0.9969, 0.0781, 1.56e-07, 0.9969, 0.0781, 0.0009192, 0.9959, 0.09068, 0.001248, 0.9962, 0.08689, -3.069e-07, 0.9969, 0.0781, -1.458e-07, 0.9969, 0.0781, 1.587e-08, 0.9959, 0.09058, 0.0009192, 0.9959, 0.09068, -1.458e-07, 0.9969, 0.0781, 1.04e-08, 0.9969, 0.0781, -0.001718, 0.996, 0.08958, -0.0009691, 0.9959, 0.09068, 1.56e-07, 0.9969, 0.0781, 3.069e-07, 0.9969, 0.0781, 0.0, -1.048e-07, 1.0, 0.0, -1.572e-07, 1.0, 0.0, 0.0, 1.0, 0.0, 0.0, 1.0, 0.0, 4.775e-07, -1.0, 0.0, 5.843e-07, -1.0, 0.0, 7.978e-07, -1.0, 0.0, 7.978e-07, -1.0, 0.0, -1.0, 0.0, 0.0, -1.0, 0.0, 0.0, -1.0, 0.0, 0.0, -1.0, 0.0, 0.0, 5.843e-07, -1.0, 0.0, 4.775e-07, -1.0, 0.0, 1.572e-07, -1.0, 0.0, 1.572e-07, -1.0, 0.0, 7.978e-07, -1.0, 0.0, 5.843e-07, -1.0, 0.0, 7.978e-07, -1.0, 0.0, 7.978e-07, -1.0, -1.0, 0.0, 0.0, -1.0, 0.0, 0.0, -1.0, 3.39e-08, 0.0, -1.0, 3.39e-08, 0.0, 0.7539, -0.657, -5.977e-07, 0.7539, -0.657, -5.977e-07, 0.7539, -0.657, -5.977e-07, 0.7539, -0.657, -5.977e-07, 0.0, 1.0, 0.0, 0.0, 1.0, 0.0, 0.0, 1.0, 0.0, 0.0, 1.0, 0.0, 0.0, -1.048e-07, 1.0, 0.0, 0.0, 1.0, 0.0, 0.0, 1.0, 0.0, 0.0, 1.0, 0.0, -1.0, -1.94e-06, 0.0, -1.0, -1.94e-06, 0.0, -1.0, -1.94e-06, 0.0, -1.0, -1.94e-06, 0.0, -0.4657, -0.8849, 0.0, -0.4657, -0.8849, 0.0, -0.4657, -0.8849, 0.0, -0.4657, -0.8849, 0.0, -0.4657, 0.8849, 0.0, -0.4657, 0.8849, 0.0, -0.4657, 0.8849, 0.0, -0.4657, 0.8849, 0.0, 1.0, 0.0, 0.0, 1.0, 0.0, 0.0, 1.0, 0.0, 0.0, 1.0, 0.0, 1.0, 0.0, 0.0, 1.0, 0.0, 0.0, 1.0, 0.0, 0.0, 1.0, 0.0, 0.0, -1.0, 3.39e-08, 0.0, -1.0, 3.39e-08, 0.0, -1.0, 6.78e-08, 0.0, -1.0, 6.78e-08, 0.0, 0.0, -1.572e-07, 1.0, 0.0, -1.048e-07, 1.0, 0.0, -3.144e-07, 1.0, 0.0, -3.144e-07, 1.0, 0.0, -1.048e-07, 1.0, 0.0, 0.0, 1.0, 0.0, 0.0, 1.0, 0.0, -1.572e-07, 1.0, 0.0, 4.775e-07, -1.0, 0.0, 7.978e-07, -1.0, 0.0, 7.978e-07, -1.0, 0.0, 5.843e-07, -1.0, 0.0, -1.0, 0.0, 0.0, -1.0, 0.0, 0.0, -1.0, 0.0, 0.0, -1.0, 0.0, 0.0, 5.843e-07, -1.0, 0.0, 1.572e-07, -1.0, 0.0, 1.572e-07, -1.0, 0.0, 4.775e-07, -1.0, 0.0, 7.978e-07, -1.0, 0.0, 7.978e-07, -1.0, 0.0, 7.978e-07, -1.0, 0.0, 5.843e-07, -1.0, 1.0, 0.0, 0.0, 1.0, 2.239e-08, 0.0, 1.0, 2.239e-08, 0.0, 1.0, 0.0, 0.0, -0.7539, -0.657, -5.977e-07, -0.7539, -0.657, -5.977e-07, -0.7539, -0.657, -5.977e-07, -0.7539, -0.657, -5.977e-07, 0.0, 1.0, 0.0, 0.0, 1.0, 0.0, 0.0, 1.0, 0.0, 0.0, 1.0, 0.0, 0.0, -1.048e-07, 1.0, 0.0, 0.0, 1.0, 0.0, 0.0, 1.0, 0.0, 0.0, 1.0, 0.0, -1.0, -1.94e-06, 0.0, -1.0, -1.94e-06, 0.0, -1.0, -1.94e-06, 0.0, -1.0, -1.94e-06, 0.0, -0.4657, -0.8849, 0.0, -0.4657, -0.8849, 0.0, -0.4657, -0.8849, 0.0, -0.4657, -0.8849, 0.0, -0.4657, 0.8849, 0.0, -0.4657, 0.8849, 0.0, -0.4657, 0.8849, 0.0, -0.4657, 0.8849, 0.0, 1.0, 0.0, 0.0, 1.0, 0.0, 0.0, 1.0, 0.0, 0.0, 1.0, 0.0, -1.0, 5.017e-08, 0.0, -1.0, 5.017e-08, 0.0, -1.0, 5.017e-08, 0.0, -1.0, 5.017e-08, 0.0, 1.0, 2.239e-08, 0.0, 1.0, 4.477e-08, 0.0, 1.0, 4.477e-08, 0.0, 1.0, 2.239e-08, 0.0, 0.0, -1.572e-07, 1.0, 0.0, -3.144e-07, 1.0, 0.0, -3.144e-07, 1.0, 0.0, -1.048e-07, 1.0])] * 3)])
arm_armature = bpy.data.armatures.new('Armature')  # bones are not reproduced

# ---- objects
ob_cyc_armature = bpy.data.objects.new('Cyc-Armature', arm_armature)
ob_cyclops = bpy.data.objects.new('Cyclops', me_cube_006)
ob_lamp = bpy.data.objects.new('Lamp', light_lamp)
ob_camera = bpy.data.objects.new('Camera', cam_camera)

# ---- transforms, parenting, visibility, modifiers, constraints
ob_cyc_armature.location = (0.0, 0.0, 0.0)
ob_cyc_armature.rotation_euler = (1.571, -0.0, 0.0)
ob_cyc_armature.scale = (0.01, 0.01, 0.01)
ob_cyc_armature.lineart.crease_threshold = 0.0
ob_cyclops.parent = ob_cyc_armature
ob_cyclops.matrix_parent_inverse = Matrix(((1.0, 6.391e-10, -5.588e-11, -4.646e-06), (-4.994e-10, 1.0, -4.376e-09, -8.47e-12), (3.725e-11, -2.809e-09, 1.0, 9.039e-07), (0.0, 0.0, 0.0, 1.0)))
ob_cyclops.location = (0.0, 327.0, 0.0)
ob_cyclops.rotation_euler = (-1.571, 0.0, 0.0)
ob_cyclops.scale = (100.0, 100.0, 100.0)
ob_cyclops.color = (0.8, 0.8, 0.8, 1.0)
ob_cyclops.lineart.crease_threshold = 0.0
_vg = ob_cyclops.vertex_groups.new(name='mixamorig:Hips')
for _i, _w in zip([0, 1, 4, 5, 8, 9, 14, 15, 42, 43, 44, 45, 50, 51, 54, 55, 56, 59, 60, 61, 90, 91, 92, 93, 94, 95, 96, 97, 122, 123, 126, 127, 130, 131, 136, 137, 160, 161, 164, 165, 166, 169, 170, 171, 172, 177, 178, 179, 182, 183, 184, 188, 217, 218, 219, 220, 221, 222, 223, 224, 255, 256, 259, 260, 277, 278, 279, 280, 281, 282, 283, 284], [0.5034, 0.5369, 0.904, 0.7946, 0.2967, 0.3671, 0.5713, 0.6188, 0.3835, 0.4417, 0.6214, 0.6803, 0.06626, 0.003188, 0.002007, 0.02776, 0.02191, 0.004342, 0.04515, 0.07391, 0.3414, 0.3509, 0.5327, 0.5557, 0.6042, 0.5848, 0.2805, 0.2688, 0.459, 0.4873, 0.8616, 0.8444, 0.2903, 0.3212, 0.5807, 0.6076, 0.8945, 0.783, 0.7596, 0.9157, 0.9661, 0.3796, 0.3995, 0.6376, 0.6741, 0.05333, 0.03265, 0.005278, 0.02401, 0.01784, 0.001761, 0.02525, 0.2881, 0.3021, 0.5428, 0.563, 0.5871, 0.5585, 0.2696, 0.2511, 1.0, 1.0, 0.7576, 0.7096, 0.807, 0.8945, 0.7755, 0.8882, 0.9121, 0.9511, 1.0, 1.0]): _vg.add([_i], _w, 'REPLACE')
_vg = ob_cyclops.vertex_groups.new(name='mixamorig:Spine')
for _i, _w in zip([24, 146, 264, 282], [0.02442, 0.02397, 0.03376, 0.04893]): _vg.add([_i], _w, 'REPLACE')
_vg = ob_cyclops.vertex_groups.new(name='mixamorig:Spine1')
for _i, _w in zip([24, 146, 264], [0.06267, 0.03471, 0.1307]): _vg.add([_i], _w, 'REPLACE')
_vg = ob_cyclops.vertex_groups.new(name='mixamorig:Spine2')
for _i, _w in zip([2, 3, 6, 7, 20, 21, 22, 23, 24, 25, 26, 28, 38, 39, 124, 125, 128, 129, 142, 143, 144, 145, 146, 147, 162, 163, 250, 252, 254, 257, 258, 261, 262, 263, 264], [0.03859, 0.6319, 0.5845, 0.4237, 0.0582, 0.2367, 0.06537, 0.1625, 0.8992, 1.0, 0.001914, 0.007793, 0.03859, 0.4237, 0.01862, 0.03466, 0.6519, 0.3968, 0.1033, 0.2111, 0.02348, 0.06316, 0.8781, 0.9652, 0.01862, 0.3968, 0.2553, 0.2386, 0.002483, 0.5898, 0.2876, 0.595, 0.5189, 0.9827, 0.8356]): _vg.add([_i], _w, 'REPLACE')
_vg = ob_cyclops.vertex_groups.new(name='mixamorig:Neck')
for _i, _w in zip([2, 3, 6, 7, 10, 11, 12, 13, 17, 19, 38, 39, 41, 124, 125, 128, 129, 132, 133, 134, 135, 139, 141, 162, 163, 168, 250, 252, 254, 257, 258, 261, 262, 263, 286, 296, 302, 306, 310, 314, 316, 318, 322, 324], [0.6479, 0.03009, 0.3823, 0.5242, 0.5819, 0.4262, 0.4428, 0.5874, 0.2301, 0.5802, 0.6479, 0.5242, 0.2487, 0.7165, 0.4355, 0.3481, 0.5312, 0.5508, 0.3899, 0.4085, 0.5805, 0.2994, 0.6891, 0.7165, 0.5312, 0.3163, 0.6197, 0.6095, 0.5682, 0.4102, 0.611, 0.405, 0.4811, 0.01733, 0.02364, 0.06483, 0.01439, 0.06381, 0.02244, 0.0006596, 0.06747, 0.00654, 0.02387, 0.009284]): _vg.add([_i], _w, 'REPLACE')
_vg = ob_cyclops.vertex_groups.new(name='mixamorig:Head')
for _i, _w in zip([2, 3, 6, 7, 10, 11, 12, 13, 16, 17, 18, 19, 38, 39, 40, 41, 124, 125, 129, 132, 133, 134, 135, 138, 139, 140, 141, 162, 163, 167, 168, 249, 250, 251, 252, 253, 254, 258, 265, 266, 267, 268, 269, 270, 271, 272, 273, 274, 275, 276, 285, 286, 287, 288, 289, 290, 291, 292, 293, 294, 295, 296, 297, 298, 299, 300, 301, 302, 303, 304, 305, 306, 307, 308, 309, 310, 311, 312, 313, 314, 315, 316, 317, 318, 319, 320, 321, 322, 323, 324], [0.3135, 0.05144, 0.03321, 0.05211, 0.4181, 0.5738, 0.5572, 0.4126, 1.0, 0.7699, 1.0, 0.4198, 0.3135, 0.05211, 1.0, 0.7513, 0.2649, 0.5298, 0.07201, 0.4492, 0.6101, 0.5915, 0.4195, 1.0, 0.7006, 1.0, 0.3109, 0.2649, 0.07201, 1.0, 0.6837, 1.0, 0.125, 1.0, 0.1519, 1.0, 0.4293, 0.1015, 1.0, 1.0, 1.0, 1.0, 1.0, 1.0, 1.0, 1.0, 1.0, 1.0, 1.0, 1.0, 1.0, 0.9764, 1.0, 1.0, 1.0, 1.0, 1.0, 1.0, 1.0, 1.0, 1.0, 0.9352, 1.0, 1.0, 1.0, 1.0, 1.0, 0.9856, 1.0, 1.0, 1.0, 0.9362, 1.0, 1.0, 1.0, 0.9776, 1.0, 1.0, 1.0, 0.9993, 1.0, 0.9325, 1.0, 0.9935, 1.0, 1.0, 1.0, 0.9761, 1.0, 0.9907]): _vg.add([_i], _w, 'REPLACE')
_vg = ob_cyclops.vertex_groups.new(name='mixamorig:LeftShoulder')
for _i, _w in zip([142, 143, 144, 145, 146, 147, 148, 149, 150, 151, 156, 157, 158, 159, 193, 194, 195, 197, 198, 199, 200, 201, 202, 203, 205, 206, 207, 208, 209, 210, 211, 212, 213, 214, 215, 216], [0.7411, 0.7728, 0.9151, 0.9246, 0.06321, 0.03479, 0.9509, 0.03627, 0.918, 0.229, 0.03685, 0.5926, 0.2413, 0.5969, 0.004311, 0.02307, 0.04222, 0.003653, 0.01085, 0.01381, 0.005228, 8.621e-05, 0.03301, 0.006249, 0.3079, 0.3421, 0.3798, 0.03619, 0.0332, 0.0346, 0.1288, 0.1114, 0.1038, 0.3292, 0.3058, 0.273]): _vg.add([_i], _w, 'REPLACE')
_vg = ob_cyclops.vertex_groups.new(name='mixamorig:LeftArm')
for _i, _w in zip([142, 143, 144, 145, 148, 149, 150, 151, 152, 156, 157, 158, 159, 189, 191, 193, 194, 195, 196, 197, 198, 199, 200, 201, 202, 203, 204, 205, 206, 207, 208, 209, 210, 211, 212, 213, 214, 215, 216, 242], [0.1556, 0.01604, 0.06139, 0.01227, 0.04914, 0.9637, 0.08196, 0.771, 0.03848, 0.9631, 0.4074, 0.7587, 0.4031, 0.02743, 0.04589, 0.8462, 0.9014, 0.917, 0.6461, 0.7405, 0.8001, 0.924, 0.8909, 0.8244, 0.8046, 0.7455, 0.6516, 0.6914, 0.6574, 0.6198, 0.9605, 0.9645, 0.9654, 0.871, 0.8877, 0.8953, 0.6685, 0.6909, 0.7232, 0.03403]): _vg.add([_i], _w, 'REPLACE')
_vg = ob_cyclops.vertex_groups.new(name='mixamorig:LeftForeArm')
for _i, _w in zip([152, 154, 155, 189, 190, 191, 193, 194, 195, 196, 197, 198, 199, 200, 201, 202, 203, 204, 205, 206, 207, 208, 209, 211, 212, 213, 214, 215, 216, 241, 242, 244], [0.5888, 0.2199, 0.06255, 0.361, 0.1065, 0.6244, 0.145, 0.07539, 0.04069, 0.3455, 0.2553, 0.189, 0.06213, 0.1036, 0.1721, 0.1624, 0.2463, 0.3331, 0.0006399, 0.0005567, 0.0003905, 0.00326, 0.002283, 0.0001536, 0.0008754, 0.0008946, 0.00226, 0.003324, 0.003811, 0.1357, 0.5843, 0.03536]): _vg.add([_i], _w, 'REPLACE')
_vg = ob_cyclops.vertex_groups.new(name='mixamorig:LeftHand')
for _i, _w in zip([152, 153, 154, 155, 189, 190, 191, 192, 193, 194, 195, 196, 197, 198, 199, 200, 201, 202, 203, 204, 241, 242, 243, 244, 245, 247, 248], [0.0, 0.0, 0.5401, 0.4467, 0.3572, 0.435, 0.0, 0.0, 0.0001821, 0.0001685, 0.0001219, 5.154e-06, 3.538e-06, 1.605e-06, 6.072e-05, 8.196e-05, 9.618e-05, 1.521e-05, 2.36e-05, 3.244e-05, 0.5935, 0.0, 0.0, 0.4252, 0.04996, 0.0, 0.004458]): _vg.add([_i], _w, 'REPLACE')
_vg = ob_cyclops.vertex_groups.new(name='mixamorig:LeftHandIndex1')
for _i, _w in zip([152, 153, 154, 155, 189, 190, 191, 192, 193, 196, 197, 200, 201, 203, 204, 241, 242, 243, 244, 245, 247, 248], [0.3727, 1.0, 0.24, 0.4907, 0.2544, 0.4585, 0.3297, 1.0, 0.004272, 0.00839, 0.0005241, 0.000209, 0.003303, 0.001953, 0.01523, 0.2707, 0.3817, 1.0, 0.5394, 0.95, 1.0, 0.9955]): _vg.add([_i], _w, 'REPLACE')
_vg = ob_cyclops.vertex_groups.new(name='mixamorig:LeftHandIndex3')
_vg.add([246], 1.0, 'REPLACE')
_vg = ob_cyclops.vertex_groups.new(name='mixamorig:RightShoulder')
for _i, _w in zip([3, 20, 21, 22, 23, 24, 26, 27, 28, 29, 34, 35, 36, 37, 66, 67, 68, 70, 71, 72, 73, 75, 76, 78, 79, 80, 81, 82, 83, 84, 85, 86, 87, 88, 89], [0.2866, 0.7859, 0.7488, 0.8796, 0.8038, 0.01368, 0.9035, 0.0397, 0.8355, 0.1516, 0.0416, 0.5704, 0.1592, 0.484, 0.001049, 0.02347, 0.04323, 0.004535, 0.009708, 0.0114, 0.0035, 0.0453, 0.02011, 0.293, 0.317, 0.3326, 0.03209, 0.03151, 0.03285, 0.08649, 0.07593, 0.07357, 0.3599, 0.3402, 0.3165]): _vg.add([_i], _w, 'REPLACE')
_vg = ob_cyclops.vertex_groups.new(name='mixamorig:RightArm')
for _i, _w in zip([20, 21, 22, 23, 26, 27, 28, 29, 34, 35, 36, 37, 66, 67, 68, 69, 70, 71, 72, 73, 74, 75, 76, 77, 78, 79, 80, 81, 82, 83, 84, 85, 86, 87, 88, 89], [0.1559, 0.0145, 0.05502, 0.03369, 0.09459, 0.9603, 0.1567, 0.8484, 0.9584, 0.4296, 0.8408, 0.516, 0.8573, 0.9073, 0.9196, 0.7181, 0.7911, 0.833, 0.9087, 0.8674, 0.8054, 0.8533, 0.8234, 0.7509, 0.7067, 0.6826, 0.6673, 0.9679, 0.9685, 0.9671, 0.9135, 0.9241, 0.9264, 0.6396, 0.6589, 0.6824]): _vg.add([_i], _w, 'REPLACE')
_vg = ob_cyclops.vertex_groups.new(name='mixamorig:RightForeArm')
for _i, _w in zip([32, 33, 62, 63, 66, 67, 68, 69, 70, 71, 72, 73, 74, 75, 76, 77, 78, 79, 80, 87, 88, 89, 114, 117, 118, 121], [0.04085, 0.04391, 0.06077, 0.06342, 0.1374, 0.0691, 0.03706, 0.2773, 0.2041, 0.1572, 0.07971, 0.1282, 0.1881, 0.1014, 0.1562, 0.2468, 0.0003318, 0.0003945, 4.868e-05, 0.0004347, 0.0009876, 0.00115, 0.02541, 0.02772, 0.004874, 0.001595]): _vg.add([_i], _w, 'REPLACE')
_vg = ob_cyclops.vertex_groups.new(name='mixamorig:RightHand')
for _i, _w in zip([32, 33, 62, 63, 66, 67, 68, 69, 70, 71, 72, 73, 74, 76, 77, 114, 117, 118, 121], [0.4622, 0.4439, 0.452, 0.4557, 0.0001478, 0.0001485, 0.0001171, 0.000435, 0.0002244, 2.941e-05, 0.000232, 0.0002994, 6.726e-05, 1.084e-05, 2.109e-05, 0.4526, 0.4183, 0.3684, 0.1995]): _vg.add([_i], _w, 'REPLACE')
_vg = ob_cyclops.vertex_groups.new(name='mixamorig:RightHandIndex1')
for _i, _w in zip([32, 33, 62, 63, 66, 69, 73, 74, 76, 77, 114, 117, 118, 121], [0.497, 0.5122, 0.4873, 0.4809, 0.004074, 0.004208, 0.0006232, 0.006422, 0.0002943, 0.002238, 0.522, 0.554, 0.6267, 0.7986]): _vg.add([_i], _w, 'REPLACE')
_vg = ob_cyclops.vertex_groups.new(name='mixamorig:RightHandIndex3')
for _i, _w in zip([30, 31, 64, 65, 115, 116, 119, 120, 121], [1.0, 1.0, 1.0, 1.0, 1.0, 1.0, 1.0, 1.0, 0.0003087]): _vg.add([_i], _w, 'REPLACE')
_vg = ob_cyclops.vertex_groups.new(name='mixamorig:LeftUpLeg')
for _i, _w in zip([122, 123, 126, 127, 130, 131, 136, 137, 166, 169, 170, 171, 172, 177, 178, 179, 180, 181, 182, 183, 184, 185, 186, 187, 188, 217, 218, 219, 220, 221, 222, 223, 224, 225, 226, 229, 230, 237, 238, 239, 259, 260, 277, 278, 279, 280], [0.541, 0.5127, 0.1384, 0.1556, 0.7097, 0.6788, 0.4193, 0.3924, 0.03395, 0.6204, 0.6005, 0.3624, 0.3259, 0.8799, 0.8749, 0.8521, 0.7659, 0.8292, 0.8622, 0.8617, 0.8151, 0.7677, 0.7845, 0.8354, 0.862, 0.7119, 0.6979, 0.4572, 0.437, 0.4129, 0.4415, 0.7304, 0.7489, 0.04731, 0.03985, 0.02277, 0.03216, 0.0437, 0.006965, 0.05828, 0.1097, 0.131, 0.193, 0.1055, 0.2245, 0.1118]): _vg.add([_i], _w, 'REPLACE')
_vg = ob_cyclops.vertex_groups.new(name='mixamorig:LeftLeg')
for _i, _w in zip([173, 174, 175, 176, 177, 178, 179, 180, 181, 182, 183, 184, 185, 186, 187, 188, 225, 226, 227, 228, 229, 230, 231, 232, 237, 238, 239, 240], [0.02875, 0.1575, 0.03181, 0.1578, 0.05052, 0.06941, 0.1041, 0.1943, 0.1474, 0.1007, 0.09287, 0.1331, 0.1589, 0.1259, 0.1011, 0.07163, 0.2404, 0.2293, 0.04826, 0.04129, 0.2223, 0.2315, 0.04465, 0.05275, 0.2427, 0.06182, 0.2538, 0.05805]): _vg.add([_i], _w, 'REPLACE')
_vg = ob_cyclops.vertex_groups.new(name='mixamorig:LeftFoot')
for _i, _w in zip([173, 174, 175, 176, 177, 178, 179, 180, 181, 182, 183, 184, 185, 186, 187, 188, 225, 226, 227, 228, 229, 230, 231, 232, 233, 234, 235, 236, 237, 238, 239, 240], [0.4528, 0.6518, 0.5612, 0.692, 0.01627, 0.02227, 0.03194, 0.02638, 0.01808, 0.01241, 0.02758, 0.04122, 0.05436, 0.07322, 0.05597, 0.04014, 0.5471, 0.5673, 0.4575, 0.452, 0.5527, 0.5346, 0.5688, 0.5673, 0.1886, 0.1262, 0.1278, 0.1831, 0.5124, 0.5589, 0.5216, 0.4556]): _vg.add([_i], _w, 'REPLACE')
_vg = ob_cyclops.vertex_groups.new(name='mixamorig:LeftToeBase')
for _i, _w in zip([173, 174, 175, 176, 178, 179, 180, 181, 182, 184, 185, 186, 187, 188, 225, 226, 227, 228, 229, 230, 231, 232, 233, 234, 235, 236, 237, 238, 239, 240], [0.5185, 0.1907, 0.407, 0.1502, 0.0007627, 0.006562, 0.01346, 0.005271, 0.0006302, 0.008863, 0.0191, 0.01638, 0.007511, 0.0009812, 0.1652, 0.1636, 0.4943, 0.5067, 0.2023, 0.2018, 0.3865, 0.38, 0.8114, 0.8738, 0.8722, 0.8169, 0.2012, 0.3723, 0.1664, 0.4863]): _vg.add([_i], _w, 'REPLACE')
_vg = ob_cyclops.vertex_groups.new(name='mixamorig:RightUpLeg')
for _i, _w in zip([0, 1, 4, 5, 8, 9, 14, 15, 42, 43, 44, 45, 50, 51, 52, 53, 54, 55, 56, 57, 58, 59, 60, 61, 90, 91, 92, 93, 94, 95, 96, 97, 98, 99, 102, 103, 110, 112, 160, 161, 164, 165, 259, 260, 281], [0.4966, 0.4631, 0.09599, 0.2054, 0.7033, 0.6329, 0.4287, 0.3812, 0.6165, 0.5583, 0.3786, 0.3197, 0.7811, 0.7895, 0.7446, 0.6514, 0.6922, 0.7415, 0.7838, 0.7529, 0.705, 0.738, 0.7653, 0.7766, 0.6586, 0.6491, 0.4673, 0.4443, 0.3958, 0.4152, 0.7195, 0.7312, 0.01353, 0.004853, 0.003439, 0.01294, 0.02462, 0.02402, 0.1055, 0.217, 0.2404, 0.08433, 0.1327, 0.1594, 0.08786]): _vg.add([_i], _w, 'REPLACE')
_vg = ob_cyclops.vertex_groups.new(name='mixamorig:RightLeg')
for _i, _w in zip([46, 47, 48, 49, 50, 51, 52, 53, 54, 55, 56, 57, 58, 59, 60, 61, 98, 99, 100, 101, 102, 103, 104, 105, 110, 111, 112, 113], [0.03053, 0.1794, 0.03283, 0.1976, 0.1254, 0.1697, 0.205, 0.3062, 0.2748, 0.2102, 0.1451, 0.1795, 0.202, 0.1617, 0.1231, 0.09786, 0.3202, 0.2957, 0.04827, 0.04185, 0.2743, 0.2873, 0.04691, 0.05157, 0.3032, 0.05971, 0.3486, 0.05917]): _vg.add([_i], _w, 'REPLACE')
_vg = ob_cyclops.vertex_groups.new(name='mixamorig:RightFoot')
for _i, _w in zip([46, 47, 48, 49, 50, 51, 52, 53, 54, 55, 56, 57, 58, 59, 60, 61, 98, 99, 100, 101, 102, 103, 104, 105, 106, 107, 108, 109, 110, 111, 112, 113], [0.5041, 0.6593, 0.5606, 0.6378, 0.02689, 0.03435, 0.04211, 0.02743, 0.02291, 0.0191, 0.0492, 0.05876, 0.07148, 0.08658, 0.06563, 0.05166, 0.4956, 0.5289, 0.5136, 0.5109, 0.5405, 0.5187, 0.5818, 0.5866, 0.1529, 0.1544, 0.1505, 0.1456, 0.492, 0.5894, 0.4566, 0.5107]): _vg.add([_i], _w, 'REPLACE')
_vg = ob_cyclops.vertex_groups.new(name='mixamorig:RightToeBase')
for _i, _w in zip([46, 47, 48, 49, 50, 51, 52, 53, 54, 55, 57, 58, 59, 60, 98, 99, 100, 101, 102, 103, 104, 105, 106, 107, 108, 109, 110, 111, 112, 113], [0.4653, 0.1612, 0.4066, 0.1645, 0.0002714, 0.003222, 0.008209, 0.01499, 0.008129, 0.001424, 0.008888, 0.02152, 0.009446, 0.000824, 0.1707, 0.1705, 0.4381, 0.4473, 0.1818, 0.181, 0.3713, 0.3618, 0.8471, 0.8456, 0.8495, 0.8544, 0.1801, 0.3509, 0.1708, 0.4302]): _vg.add([_i], _w, 'REPLACE')
_m = ob_cyclops.modifiers.new('Armature', 'ARMATURE')
_m.object = ob_cyc_armature
ob_lamp.location = (4.076, 1.005, 5.904)
ob_lamp.rotation_euler = (0.6503, 0.05522, 1.866)
ob_lamp.lock_rotations_4d = False
ob_lamp.empty_display_type = 'ARROWS'
ob_lamp.color = (0.0, 0.0, 0.0, 0.0)
ob_lamp.lineart.crease_threshold = 0.0
ob_camera.location = (7.481, -6.508, 5.344)
ob_camera.rotation_euler = (1.109, 0.0, 0.8149)
ob_camera.lock_rotations_4d = False
ob_camera.empty_display_type = 'ARROWS'
ob_camera.color = (0.0, 0.0, 0.0, 0.0)
ob_camera.display_type = 'WIRE'
ob_camera.lineart.crease_threshold = 0.0

# ---- collection membership
col_collection_1.objects.link(ob_cyc_armature)
col_collection_1.objects.link(ob_cyclops)
col_collection_1.objects.link(ob_lamp)
col_collection_1.objects.link(ob_camera)

# ---- scene / render settings (as saved in the file)
scene.camera = ob_camera
scene.frame_start = 1; scene.frame_end = 250; scene.frame_set(65)
scene.render.engine = 'CYCLES'
scene.render.resolution_percentage = 50
scene.render.fps = 30
scene.render.dither_intensity = 0.0
scene.cycles.use_denoising = False
scene.cycles.samples = 128
scene.cycles.sampling_pattern = 'TABULATED_SOBOL'
scene.cycles.use_adaptive_sampling = False
scene.cycles.use_light_tree = False
scene.cycles.blur_glossy = 0.0
scene.cycles.sample_clamp_indirect = 0.0
scene.view_settings.view_transform = 'Standard'
bpy.context.view_layer.update()
